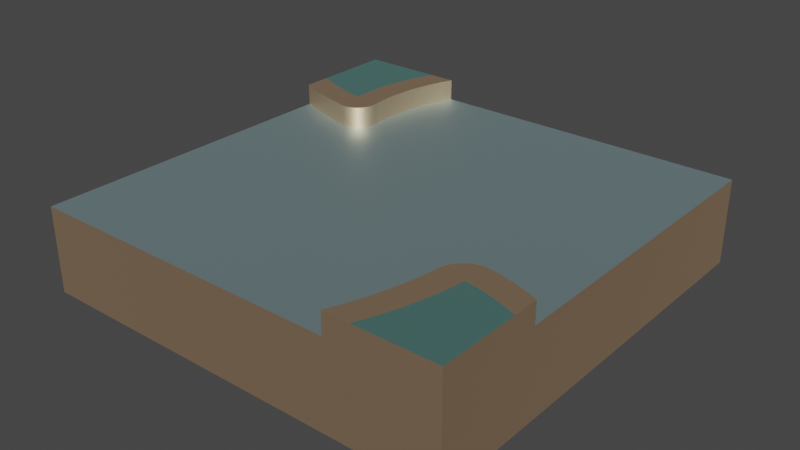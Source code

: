 # Source: twoPointWater.blend  (saved by Blender 2.80.75; exported with 4.5.12 LTS)
import bpy
from mathutils import Matrix  # noqa: F401  (used for matrix-valued properties, if any)

bpy.ops.wm.read_factory_settings(use_empty=True)
scene = bpy.context.scene
scene.name = 'Scene'

# ---- collections
col_collection = bpy.data.collections.new('Collection'); scene.collection.children.link(col_collection)

# ---- materials (node trees are filled in below, after node groups)
mat_naturekit_wood = bpy.data.materials.new('natureKit-wood')
mat_naturekit_wood.use_transparent_shadow = False
mat_naturekit_wood.diffuse_color = (1.0, 0.6824, 0.4353, 1.0)
mat_naturekit_wood.roughness = 0.5528
mat_naturekit_wood.specular_intensity = 1.0
mat_naturekit_wood.metallic = 1.0
mat_naturekit_water = bpy.data.materials.new('natureKit-water')
mat_naturekit_water.use_transparent_shadow = False
mat_naturekit_water.diffuse_color = (0.6912, 0.9579, 1.0, 1.0)
mat_naturekit_water.roughness = 0.5528
mat_naturekit_water.specular_intensity = 1.0
mat_naturekit_water.metallic = 1.0
mat_naturekit_leavesgreen = bpy.data.materials.new('natureKit-leavesGreen')
mat_naturekit_leavesgreen.use_transparent_shadow = False
mat_naturekit_leavesgreen.diffuse_color = (0.3529, 0.7686, 0.7137, 1.0)
mat_naturekit_leavesgreen.roughness = 0.5528
mat_naturekit_leavesgreen.specular_intensity = 1.0
mat_naturekit_leavesgreen.metallic = 1.0

# ---- material node trees
mat_naturekit_wood.use_nodes = True; mat_naturekit_wood.node_tree.nodes.clear()
_N = mat_naturekit_wood.node_tree.nodes; _L = mat_naturekit_wood.node_tree.links
n0 = _N.new('ShaderNodeOutputMaterial'); n0.name = 'Material Output'; n0.location = (300, 300)
n1 = _N.new('ShaderNodeBsdfPrincipled'); n1.name = 'Principled BSDF'; n1.location = (10, 300)
n1.distribution = 'GGX'
n1.subsurface_method = 'BURLEY'
n1.inputs[0].default_value = (1.0, 0.6824, 0.4353, 1.0)
n1.inputs[1].default_value = 1.0
n1.inputs[2].default_value = 0.5528
n1.inputs[3].default_value = 1.45
n1.inputs[13].default_value = 2.0
n1.inputs[27].default_value = (0.0, 0.0, 0.0, 1.0)
n1.inputs[28].default_value = 1.0
n2 = _N.new('ShaderNodeNormalMap'); n2.name = 'Normal Map'; n2.location = (-300, -300)
n2.label = 'Normal/Map'
n2.inputs[0].default_value = 0.14
_L.new(n1.outputs[0], n0.inputs[0])
_L.new(n2.outputs[0], n1.inputs[5])
n0.is_active_output = True
mat_naturekit_water.use_nodes = True; mat_naturekit_water.node_tree.nodes.clear()
_N = mat_naturekit_water.node_tree.nodes; _L = mat_naturekit_water.node_tree.links
n0 = _N.new('ShaderNodeOutputMaterial'); n0.name = 'Material Output'; n0.location = (300, 300)
n1 = _N.new('ShaderNodeBsdfPrincipled'); n1.name = 'Principled BSDF'; n1.location = (10, 300)
n1.distribution = 'GGX'
n1.subsurface_method = 'BURLEY'
n1.inputs[0].default_value = (0.6912, 0.9579, 1.0, 1.0)
n1.inputs[1].default_value = 1.0
n1.inputs[2].default_value = 0.5528
n1.inputs[3].default_value = 1.45
n1.inputs[13].default_value = 2.0
n1.inputs[27].default_value = (0.0, 0.0, 0.0, 1.0)
n1.inputs[28].default_value = 1.0
n2 = _N.new('ShaderNodeNormalMap'); n2.name = 'Normal Map'; n2.location = (-300, -300)
n2.label = 'Normal/Map'
n2.inputs[0].default_value = 0.14
_L.new(n1.outputs[0], n0.inputs[0])
_L.new(n2.outputs[0], n1.inputs[5])
n0.is_active_output = True
mat_naturekit_leavesgreen.use_nodes = True; mat_naturekit_leavesgreen.node_tree.nodes.clear()
_N = mat_naturekit_leavesgreen.node_tree.nodes; _L = mat_naturekit_leavesgreen.node_tree.links
n0 = _N.new('ShaderNodeOutputMaterial'); n0.name = 'Material Output'; n0.location = (300, 300)
n1 = _N.new('ShaderNodeBsdfPrincipled'); n1.name = 'Principled BSDF'; n1.location = (10, 300)
n1.distribution = 'GGX'
n1.subsurface_method = 'BURLEY'
n1.inputs[0].default_value = (0.3529, 0.7686, 0.7137, 1.0)
n1.inputs[1].default_value = 1.0
n1.inputs[2].default_value = 0.5528
n1.inputs[3].default_value = 1.45
n1.inputs[13].default_value = 2.0
n1.inputs[27].default_value = (0.0, 0.0, 0.0, 1.0)
n1.inputs[28].default_value = 1.0
n2 = _N.new('ShaderNodeNormalMap'); n2.name = 'Normal Map'; n2.location = (-300, -300)
n2.label = 'Normal/Map'
n2.inputs[0].default_value = 0.14
_L.new(n1.outputs[0], n0.inputs[0])
_L.new(n2.outputs[0], n1.inputs[5])
n0.is_active_output = True

# ---- world
world_world = bpy.data.worlds.new('World'); scene.world = world_world
world_world.use_nodes = True; world_world.node_tree.nodes.clear()
_N = world_world.node_tree.nodes; _L = world_world.node_tree.links
n0 = _N.new('ShaderNodeOutputWorld'); n0.name = 'World Output'; n0.location = (300, 300)
n1 = _N.new('ShaderNodeBackground'); n1.name = 'Background'; n1.location = (10, 300)
n1.inputs[0].default_value = (0.05088, 0.05088, 0.05088, 1.0)
_L.new(n1.outputs[0], n0.inputs[0])
n0.is_active_output = True
world_world.color = (0.05088, 0.05088, 0.05088)
world_world.use_sun_shadow = False
world_world.sun_shadow_jitter_overblur = 0.0

# ---- meshes
me_mesh = bpy.data.meshes.new('Mesh')
me_mesh.from_pydata([(-2.892, 2.0, 1.641), (-2.892, 2.0, 1.641), (-2.88, 2.0, 1.719), (-2.88, 2.0, 1.719), (-2.856, 2.0, 1.794), (-2.856, 2.0, 1.794), (-2.821, 2.0, 1.865), (-2.821, 2.0, 1.865), (-2.513, 2.0, 2.097), (-2.587, 2.0, 2.071), (-2.513, 2.0, 2.097), (-2.587, 2.0, 2.071), (-2.88, 2.0, 1.719), (-2.88, 2.0, 1.719), (-2.856, 2.0, 1.794), (-2.856, 2.0, 1.794), (-2.587, 2.0, 2.071), (-2.657, 2.0, 2.034), (-2.587, 2.0, 2.071), (-2.657, 2.0, 2.034), (-7.87, 2.5, 2.533), (-7.87, 2.0, 2.533), (-7.874, 2.5, 2.607), (-7.874, 2.0, 2.607), (-1.68, 2.0, 7.302), (-1.617, 2.0, 7.253), (-1.68, 2.5, 7.302), (-1.617, 2.5, 7.253), (-7.227, 2.0, 8.266), (-7.227, 2.0, 8.266), (-7.176, 2.0, 8.324), (-7.176, 2.0, 8.324), (-1.617, 2.0, 7.253), (-1.548, 2.0, 7.213), (-1.617, 2.5, 7.253), (-1.548, 2.5, 7.213), (-9.522, 2.0, 7.694), (-9.026, 2.0, 7.855), (-9.522, 2.0, 7.694), (-9.026, 2.0, 7.855), (-1.269, 2.0, 2.138), (-1.603, 2.0, 2.103), (-1.269, 2.0, 2.138), (-1.603, 2.0, 2.103), (-1.603, 2.0, 2.103), (-1.939, 2.0, 2.092), (-1.603, 2.0, 2.103), (-1.939, 2.0, 2.092), (-7.956, 2.5, 2.813), (-7.956, 2.0, 2.813), (-8.005, 2.5, 2.87), (-8.005, 2.0, 2.87), (-1.787, 2.0, 7.421), (-1.787, 2.5, 7.421), (-1.829, 2.0, 7.489), (-1.829, 2.5, 7.489), (-1.548, 2.0, 7.213), (-1.474, 2.0, 7.181), (-1.548, 2.5, 7.213), (-1.474, 2.5, 7.181), (-7.286, 2.0, 8.216), (-7.227, 2.0, 8.266), (-7.286, 2.0, 8.216), (-7.227, 2.0, 8.266), (-8.005, 2.0, 2.87), (-8.061, 2.0, 2.918), (-8.005, 2.5, 2.87), (-8.061, 2.5, 2.918), (-1.397, 2.0, 7.159), (-1.318, 2.0, 7.146), (-1.397, 2.5, 7.159), (-1.318, 2.5, 7.146), (-8.517, 2.0, 7.981), (-7.997, 2.0, 8.071), (-8.517, 2.0, 7.981), (-7.997, 2.0, 8.071), (-7.874, 2.5, 2.607), (-7.874, 2.0, 2.607), (-7.89, 2.5, 2.68), (-7.89, 2.0, 2.68), (-8.415, 2.0, 2.999), (-8.415, 2.5, 2.999), (-8.341, 2.0, 3.006), (-8.341, 2.5, 3.006), (-8.125, 2.0, 2.957), (-8.194, 2.0, 2.985), (-8.125, 2.5, 2.957), (-8.194, 2.5, 2.985), (-1.829, 2.0, 7.489), (-1.829, 2.5, 7.489), (-1.862, 2.0, 7.563), (-1.862, 2.5, 7.563), (-1.738, 2.0, 7.358), (-1.738, 2.5, 7.358), (-1.787, 2.0, 7.421), (-1.787, 2.5, 7.421), (-1.474, 2.0, 7.181), (-1.397, 2.0, 7.159), (-1.474, 2.5, 7.181), (-1.397, 2.5, 7.159), (-7.101, 2.0, 8.46), (-7.101, 2.0, 8.46), (-7.079, 2.0, 8.534), (-7.079, 2.0, 8.534), (-0.9399, 2.0, 7.195), (-0.6171, 2.0, 7.275), (-0.9399, 2.5, 7.195), (-0.6171, 2.5, 7.275), (-7.89, 2.5, 2.68), (-7.89, 2.0, 2.68), (-7.918, 2.5, 2.749), (-7.918, 2.0, 2.749), (-0.9399, 2.0, 2.195), (-1.269, 2.0, 2.138), (-0.9399, 2.0, 2.195), (-1.269, 2.0, 2.138), (-7.918, 2.5, 2.749), (-7.918, 2.0, 2.749), (-7.956, 2.5, 2.813), (-7.956, 2.0, 2.813), (-7.352, 2.0, 8.176), (-7.286, 2.0, 8.216), (-7.352, 2.0, 8.176), (-7.286, 2.0, 8.216), (-7.574, 2.0, 8.115), (-7.497, 2.0, 8.124), (-7.574, 2.0, 8.115), (-7.497, 2.0, 8.124), (-1.939, 2.0, 2.092), (-2.276, 2.0, 2.103), (-1.939, 2.0, 2.092), (-2.276, 2.0, 2.103), (-7.133, 2.0, 8.389), (-7.133, 2.0, 8.389), (-7.101, 2.0, 8.46), (-7.101, 2.0, 8.46), (-8.266, 2.0, 3.001), (-8.341, 2.0, 3.006), (-8.266, 2.5, 3.001), (-8.341, 2.5, 3.006), (-8.517, 2.0, 2.981), (-9.026, 2.0, 2.855), (-8.517, 2.5, 2.981), (-9.026, 2.5, 2.855), (-0.6171, 2.0, 7.275), (-0.3031, 2.0, 7.377), (-0.6171, 2.5, 7.275), (-0.3031, 2.5, 7.377), (-1.738, 2.0, 7.358), (-1.68, 2.0, 7.302), (-1.738, 2.5, 7.358), (-1.68, 2.5, 7.302), (-0.3031, 2.0, 2.377), (-0.6171, 2.0, 2.275), (-0.3031, 2.0, 2.377), (-0.6171, 2.0, 2.275), (-7.423, 2.0, 8.145), (-7.352, 2.0, 8.176), (-7.423, 2.0, 8.145), (-7.352, 2.0, 8.176), (-9.026, 2.0, 7.855), (-8.517, 2.0, 7.981), (-9.026, 2.0, 7.855), (-8.517, 2.0, 7.981), (-0.6171, 2.0, 2.275), (-0.9399, 2.0, 2.195), (-0.6171, 2.0, 2.275), (-0.9399, 2.0, 2.195), (-7.176, 2.0, 8.324), (-7.176, 2.0, 8.324), (-7.133, 2.0, 8.389), (-7.133, 2.0, 8.389), (-7.497, 2.0, 8.124), (-7.423, 2.0, 8.145), (-7.497, 2.0, 8.124), (-7.423, 2.0, 8.145), (-7.068, 2.0, 8.611), (-7.068, 2.0, 8.611), (-7.069, 2.0, 8.688), (-7.069, 2.0, 8.688), (-7.069, 2.0, 8.688), (-7.069, 2.0, 8.688), (-7.08, 2.0, 8.765), (-7.08, 2.0, 8.765), (-7.997, 2.0, 8.071), (-7.574, 2.0, 8.115), (-7.997, 2.0, 8.071), (-7.574, 2.0, 8.115), (-8.194, 2.0, 2.985), (-8.266, 2.0, 3.001), (-8.194, 2.5, 2.985), (-8.266, 2.5, 3.001), (-1.862, 2.0, 7.563), (-1.862, 2.5, 7.563), (-1.886, 2.0, 7.639), (-1.886, 2.5, 7.639), (-2.278, 2.0, 2.103), (-2.37, 2.0, 2.113), (-2.278, 2.0, 2.103), (-2.37, 2.0, 2.113), (-2.276, 2.0, 2.103), (-2.276, 2.0, 2.103), (-1.886, 2.0, 7.639), (-1.886, 2.5, 7.639), (-1.9, 2.0, 7.718), (-1.9, 2.5, 7.718), (-9.026, 2.0, 2.855), (-9.522, 2.0, 2.694), (-9.026, 2.5, 2.855), (-9.522, 2.5, 2.694), (-1.238, 2.0, 7.143), (-1.238, 2.5, 7.143), (-1.318, 2.0, 7.146), (-1.318, 2.5, 7.146), (-8.061, 2.0, 2.918), (-8.125, 2.0, 2.957), (-8.061, 2.5, 2.918), (-8.125, 2.5, 2.957), (-7.878, 2.5, 2.459), (-7.878, 2.0, 2.459), (-7.87, 2.5, 2.533), (-7.87, 2.0, 2.533), (-7.079, 2.0, 8.534), (-7.079, 2.0, 8.534), (-7.068, 2.0, 8.611), (-7.068, 2.0, 8.611), (-10.0, 0.0, 6.208e-12), (-10.0, 2.5, 6.208e-12), (-10.0, 0.0, 10.0), (-10.0, 2.0, 2.5), (-10.0, 2.5, 1.875), (-10.0, 2.0, 7.5), (-10.0, 2.0, 7.5), (-10.0, 2.0, 8.125), (-10.0, 2.0, 10.0), (-10.0, 2.5, 2.5), (-7.862, 2.5, 1.269), (-7.862, 2.0, 1.269), (-7.897, 2.5, 1.603), (-7.897, 2.0, 1.603), (-2.435, 2.0, 2.111), (-2.513, 2.0, 2.097), (-2.435, 2.0, 2.111), (-2.513, 2.0, 2.097), (-2.37, 2.0, 2.113), (-2.435, 2.0, 2.111), (-2.37, 2.0, 2.113), (-2.435, 2.0, 2.111), (-2.725, 2.0, 0.6171), (-2.725, 2.0, 0.6171), (-2.805, 2.0, 0.9399), (-2.805, 2.0, 0.9399), (-2.821, 2.0, 1.865), (-2.821, 2.0, 1.865), (-2.775, 2.0, 1.929), (-2.775, 2.0, 1.929), (-8.487, 2.5, 1.269), (-8.513, 2.5, 2.356), (-8.522, 2.5, 1.603), (-8.522, 2.5, 2.276), (-8.533, 2.5, 1.939), (-8.517, 2.5, 2.981), (-8.43, 2.5, 0.9399), (-8.415, 2.5, 2.999), (-8.35, 2.5, 0.6171), (-8.341, 2.5, 3.006), (-8.266, 2.5, 3.001), (-8.248, 2.5, 0.3031), (-8.194, 2.5, 2.985), (-8.125, 2.5, 0.0), (-8.125, 2.5, 2.957), (-8.061, 2.5, 2.918), (-8.005, 2.5, 2.87), (-7.956, 2.5, 2.813), (-7.918, 2.5, 2.749), (-7.908, 2.5, 1.939), (-7.897, 2.5, 1.603), (-7.862, 2.5, 1.269), (-7.805, 2.5, 0.9399), (-7.725, 2.5, 0.6171), (-7.623, 2.5, 0.3031), (-7.5, 2.5, 0.0), (-7.897, 2.5, 2.276), (-7.89, 2.5, 2.68), (-7.878, 2.5, 2.459), (-7.874, 2.5, 2.607), (-7.87, 2.5, 2.533), (-8.517, 2.5, 2.356), (-9.026, 2.5, 2.855), (-9.026, 2.5, 2.23), (-9.522, 2.5, 2.694), (-9.522, 2.5, 2.069), (-10.0, 2.5, 2.5), (-10.0, 2.5, 1.875), (-8.415, 2.0, 2.999), (-8.517, 2.0, 2.981), (-8.415, 2.5, 2.999), (-8.517, 2.5, 2.981), (-2.306, 2.0, 9.522), (-2.306, 2.5, 9.522), (-2.5, 2.0, 10.0), (-2.5, 2.5, 10.0), (-2.893, 2.0, 1.562), (-2.893, 2.0, 1.562), (-2.892, 2.0, 1.641), (-2.892, 2.0, 1.641), (-2.623, 2.0, 0.3031), (-2.623, 2.0, 0.3031), (-2.725, 2.0, 0.6171), (-2.725, 2.0, 0.6171), (-7.908, 2.5, 1.939), (-7.908, 2.0, 1.939), (-7.897, 2.5, 2.276), (-7.897, 2.0, 2.276), (-10.0, 0.0, 6.208e-12), (-6.209e-12, 0.0, 0.0), (-10.0, 2.5, 6.208e-12), (-7.5, 2.0, 0.0), (-7.5, 2.5, 0.0), (-8.125, 2.5, 0.0), (-2.5, 2.0, 0.0), (-6.209e-12, 2.0, 0.0), (-2.5, 2.0, 0.0), (-1.875, 2.0, -4.411e-06), (-2.5, 2.0, 0.0), (-2.5, 2.0, -4.411e-06), (-2.623, 2.0, 0.3031), (-2.623, 2.0, 0.3031), (-9.522, 2.0, 2.694), (-10.0, 2.0, 2.5), (-9.522, 2.5, 2.694), (-10.0, 2.5, 2.5), (-7.725, 2.5, 0.6171), (-7.725, 2.0, 0.6171), (-7.805, 2.5, 0.9399), (-7.805, 2.0, 0.9399), (-7.805, 2.5, 0.9399), (-7.805, 2.0, 0.9399), (-7.862, 2.5, 1.269), (-7.862, 2.0, 1.269), (-2.145, 2.0, 9.026), (-2.145, 2.5, 9.026), (-2.306, 2.0, 9.522), (-2.306, 2.5, 9.522), (-1.9, 2.0, 7.718), (-1.9, 2.5, 7.718), (-1.929, 2.0, 7.997), (-1.929, 2.5, 7.997), (0.0, 0.0, 10.0), (-10.0, 0.0, 10.0), (0.0, 2.5, 10.0), (-2.5, 2.0, 10.0), (-2.5, 2.5, 10.0), (-1.875, 2.5, 10.0), (-7.5, 2.0, 10.0), (-10.0, 2.0, 10.0), (-7.5, 2.0, 10.0), (-8.125, 2.0, 10.0), (-1.552e-12, 2.5, 7.5), (-1.552e-12, 2.0, 7.5), (-1.164e-12, 2.5, 8.125), (0.0, 0.0, 10.0), (-4.657e-12, 2.0, 2.5), (-6.209e-12, 0.0, 0.0), (-5.045e-12, 2.0, 1.875), (-6.209e-12, 2.0, -4.411e-06), (-4.657e-12, 2.0, 2.5), (0.0, 2.5, 10.0), (0.0, 0.0, 10.0), (-6.209e-12, 0.0, 0.0), (-10.0, 0.0, 10.0), (-10.0, 0.0, 6.208e-12), (-7.145, 2.0, 9.026), (-7.145, 2.0, 9.026), (-7.306, 2.0, 9.522), (-7.306, 2.0, 9.522), (-7.623, 2.5, 0.3031), (-7.623, 2.0, 0.3031), (-7.725, 2.5, 0.6171), (-7.725, 2.0, 0.6171), (-0.3031, 2.0, 7.377), (-1.552e-12, 2.0, 7.5), (-0.3031, 2.5, 7.377), (-1.552e-12, 2.5, 7.5), (-7.574, 2.0, 8.115), (-7.696, 2.0, 8.728), (-7.997, 2.0, 8.071), (-7.997, 2.0, 8.696), (-8.517, 2.0, 8.606), (-8.517, 2.0, 7.981), (-9.026, 2.0, 8.48), (-9.026, 2.0, 7.855), (-9.522, 2.0, 8.319), (-9.522, 2.0, 7.694), (-10.0, 2.0, 8.125), (-10.0, 2.0, 7.5), (-7.5, 2.0, 10.0), (-7.497, 2.0, 8.124), (-7.423, 2.0, 8.145), (-7.352, 2.0, 8.176), (-7.306, 2.0, 9.522), (-7.286, 2.0, 8.216), (-7.227, 2.0, 8.266), (-7.176, 2.0, 8.324), (-7.145, 2.0, 9.026), (-7.133, 2.0, 8.389), (-7.101, 2.0, 8.46), (-7.08, 2.0, 8.765), (-7.079, 2.0, 8.534), (-7.069, 2.0, 8.688), (-7.068, 2.0, 8.611), (-7.77, 2.0, 9.026), (-7.931, 2.0, 9.522), (-8.125, 2.0, 10.0), (-7.08, 2.0, 8.765), (-7.08, 2.0, 8.765), (-7.145, 2.0, 9.026), (-7.145, 2.0, 9.026), (-2.805, 2.0, 0.9399), (-2.805, 2.0, 0.9398), (-2.862, 2.0, 1.269), (-2.862, 2.0, 1.269), (-1.238, 2.0, 7.143), (-0.9399, 2.0, 7.195), (-1.238, 2.5, 7.143), (-0.9399, 2.5, 7.195), (-2.657, 2.0, 2.034), (-2.72, 2.0, 1.986), (-2.657, 2.0, 2.034), (-2.72, 2.0, 1.986), (-10.0, 2.0, 7.5), (-9.522, 2.0, 7.694), (-10.0, 2.0, 7.5), (-9.522, 2.0, 7.694), (-4.657e-12, 2.0, 2.5), (-0.3031, 2.0, 2.377), (-4.657e-12, 2.0, 2.5), (-0.3031, 2.0, 2.377), (-1.929, 2.0, 7.997), (-1.929, 2.5, 7.997), (-2.019, 2.0, 8.517), (-2.019, 2.5, 8.517), (-2.775, 2.0, 1.929), (-2.775, 2.0, 1.929), (-2.72, 2.0, 1.986), (-2.72, 2.0, 1.986), (-1.164e-12, 2.5, 8.125), (-0.3031, 2.5, 8.002), (-1.552e-12, 2.5, 7.5), (-0.3031, 2.5, 7.377), (-0.6171, 2.5, 7.9), (-0.6171, 2.5, 7.275), (-0.9399, 2.5, 7.82), (-0.9399, 2.5, 7.195), (-1.269, 2.5, 7.763), (-1.238, 2.5, 7.143), (-1.318, 2.5, 7.146), (-1.279, 2.5, 7.762), (-1.304, 2.5, 7.997), (-1.394, 2.5, 8.517), (-1.397, 2.5, 7.159), (-1.52, 2.5, 9.026), (-1.474, 2.5, 7.181), (-1.548, 2.5, 7.213), (-1.681, 2.5, 9.522), (-1.617, 2.5, 7.253), (-1.68, 2.5, 7.302), (-1.738, 2.5, 7.358), (-1.875, 2.5, 10.0), (-1.787, 2.5, 7.421), (-1.829, 2.5, 7.489), (-1.862, 2.5, 7.563), (-1.886, 2.5, 7.639), (-1.929, 2.5, 7.997), (-2.019, 2.5, 8.517), (-2.145, 2.5, 9.026), (-2.306, 2.5, 9.522), (-2.5, 2.5, 10.0), (-1.9, 2.5, 7.718), (-7.306, 2.0, 9.522), (-7.306, 2.0, 9.522), (-7.5, 2.0, 10.0), (-7.5, 2.0, 10.0), (-1.875, 2.0, 0.0), (-1.998, 2.0, 0.3031), (-2.5, 2.0, 0.0), (-2.1, 2.0, 0.6171), (-2.18, 2.0, 0.9399), (-2.237, 2.0, 1.269), (-2.259, 2.0, 1.478), (-2.276, 2.0, 2.103), (-2.278, 2.0, 2.103), (-2.37, 2.0, 2.113), (-2.435, 2.0, 2.111), (-2.513, 2.0, 2.097), (-2.623, 2.0, 0.3031), (-2.587, 2.0, 2.071), (-2.657, 2.0, 2.034), (-2.725, 2.0, 0.6171), (-2.72, 2.0, 1.986), (-2.775, 2.0, 1.929), (-2.805, 2.0, 0.9399), (-2.821, 2.0, 1.865), (-2.862, 2.0, 1.269), (-2.856, 2.0, 1.794), (-2.88, 2.0, 1.719), (-2.893, 2.0, 1.562), (-2.892, 2.0, 1.641), (-4.657e-12, 2.0, 2.5), (-0.3031, 2.0, 2.377), (-5.045e-12, 2.0, 1.875), (-0.3031, 2.0, 1.752), (-0.6171, 2.0, 2.275), (-0.6171, 2.0, 1.65), (-0.9399, 2.0, 2.195), (-0.9399, 2.0, 1.57), (-1.269, 2.0, 2.138), (-1.269, 2.0, 1.513), (-1.603, 2.0, 2.103), (-1.603, 2.0, 1.478), (-1.939, 2.0, 2.092), (-1.939, 2.0, 1.467), (-2.862, 2.0, 1.269), (-2.862, 2.0, 1.269), (-2.893, 2.0, 1.562), (-2.893, 2.0, 1.562), (-7.897, 2.5, 2.276), (-7.897, 2.0, 2.276), (-7.878, 2.5, 2.459), (-7.878, 2.0, 2.459), (-2.019, 2.0, 8.517), (-2.019, 2.5, 8.517), (-2.145, 2.0, 9.026), (-2.145, 2.5, 9.026), (-7.5, 2.5, 0.0), (-7.5, 2.0, 0.0), (-7.623, 2.5, 0.3031), (-7.623, 2.0, 0.3031), (-7.897, 2.5, 1.603), (-7.897, 2.0, 1.603), (-7.908, 2.5, 1.939), (-7.908, 2.0, 1.939), (-7.862, 2.0, 1.269), (-7.87, 2.0, 2.533), (-7.897, 2.0, 1.603), (-7.878, 2.0, 2.459), (-7.897, 2.0, 2.276), (-7.908, 2.0, 1.939), (-7.805, 2.0, 0.9399), (-7.997, 2.0, 8.071), (-7.725, 2.0, 0.6171), (-7.623, 2.0, 0.3031), (-7.574, 2.0, 8.115), (-7.5, 2.0, 0.0), (-7.497, 2.0, 8.124), (-7.423, 2.0, 8.145), (-7.352, 2.0, 8.176), (-7.286, 2.0, 8.216), (-7.227, 2.0, 8.266), (-7.176, 2.0, 8.324), (-7.133, 2.0, 8.389), (-7.101, 2.0, 8.46), (-7.079, 2.0, 8.534), (-7.068, 2.0, 8.611), (-2.893, 2.0, 1.562), (-2.862, 2.0, 1.269), (-2.805, 2.0, 0.9399), (-2.725, 2.0, 0.6171), (-2.623, 2.0, 0.3031), (-2.5, 2.0, 0.0), (-7.069, 2.0, 8.688), (-7.08, 2.0, 8.765), (-7.145, 2.0, 9.026), (-7.306, 2.0, 9.522), (-7.5, 2.0, 10.0), (-2.892, 2.0, 1.641), (-2.88, 2.0, 1.719), (-2.856, 2.0, 1.794), (-2.821, 2.0, 1.865), (-2.775, 2.0, 1.929), (-2.72, 2.0, 1.986), (-2.657, 2.0, 2.034), (-2.587, 2.0, 2.071), (-2.513, 2.0, 2.097), (-2.5, 2.0, 10.0), (-2.435, 2.0, 2.111), (-2.37, 2.0, 2.113), (-2.306, 2.0, 9.522), (-2.278, 2.0, 2.103), (-2.276, 2.0, 2.103), (-2.145, 2.0, 9.026), (-2.019, 2.0, 8.517), (-1.939, 2.0, 2.092), (-1.929, 2.0, 7.997), (-1.9, 2.0, 7.718), (-1.886, 2.0, 7.639), (-1.862, 2.0, 7.563), (-1.829, 2.0, 7.489), (-1.787, 2.0, 7.421), (-1.738, 2.0, 7.358), (-1.68, 2.0, 7.302), (-1.617, 2.0, 7.253), (-1.603, 2.0, 2.103), (-1.548, 2.0, 7.213), (-1.474, 2.0, 7.181), (-1.397, 2.0, 7.159), (-1.318, 2.0, 7.146), (-1.269, 2.0, 2.138), (-1.238, 2.0, 7.143), (-0.9399, 2.0, 2.195), (-0.9399, 2.0, 7.195), (-0.6171, 2.0, 2.275), (-0.6171, 2.0, 7.275), (-0.3031, 2.0, 2.377), (-0.3031, 2.0, 7.377), (-4.657e-12, 2.0, 2.5), (-1.552e-12, 2.0, 7.5), (-7.874, 2.0, 2.607), (-7.89, 2.0, 2.68), (-7.918, 2.0, 2.749), (-7.956, 2.0, 2.813), (-8.005, 2.0, 2.87), (-8.517, 2.0, 7.981), (-8.061, 2.0, 2.918), (-8.125, 2.0, 2.957), (-8.194, 2.0, 2.985), (-8.266, 2.0, 3.001), (-8.341, 2.0, 3.006), (-8.415, 2.0, 2.999), (-8.517, 2.0, 2.981), (-9.026, 2.0, 7.855), (-9.026, 2.0, 2.855), (-9.522, 2.0, 7.694), (-9.522, 2.0, 2.694), (-10.0, 2.0, 7.5), (-10.0, 2.0, 2.5), (-10.0, 2.0, 10.0), (-10.0, 2.5, 6.208e-12), (-6.209e-12, 2.0, 0.0), (0.0, 2.5, 10.0)], [], [(0, 2, 1), (3, 1, 2), (4, 6, 5), (7, 5, 6), (8, 10, 9), (11, 9, 10), (12, 14, 13), (15, 13, 14), (16, 18, 17), (19, 17, 18), (20, 22, 21), (23, 21, 22), (24, 26, 25), (27, 25, 26), (28, 30, 29), (31, 29, 30), (32, 34, 33), (35, 33, 34), (36, 38, 37), (39, 37, 38), (40, 42, 41), (43, 41, 42), (44, 46, 45), (47, 45, 46), (48, 50, 49), (51, 49, 50), (52, 54, 53), (55, 53, 54), (56, 58, 57), (59, 57, 58), (60, 62, 61), (63, 61, 62), (64, 66, 65), (67, 65, 66), (68, 70, 69), (71, 69, 70), (72, 74, 73), (75, 73, 74), (76, 78, 77), (79, 77, 78), (80, 82, 81), (83, 81, 82), (84, 86, 85), (87, 85, 86), (88, 90, 89), (91, 89, 90), (92, 94, 93), (95, 93, 94), (96, 98, 97), (99, 97, 98), (100, 102, 101), (103, 101, 102), (104, 106, 105), (107, 105, 106), (108, 110, 109), (111, 109, 110), (112, 114, 113), (115, 113, 114), (116, 118, 117), (119, 117, 118), (120, 122, 121), (123, 121, 122), (124, 126, 125), (127, 125, 126), (128, 130, 129), (131, 129, 130), (132, 134, 133), (135, 133, 134), (136, 138, 137), (139, 137, 138), (140, 142, 141), (143, 141, 142), (144, 146, 145), (147, 145, 146), (148, 150, 149), (151, 149, 150), (152, 154, 153), (155, 153, 154), (156, 158, 157), (159, 157, 158), (160, 162, 161), (163, 161, 162), (164, 166, 165), (167, 165, 166), (168, 170, 169), (171, 169, 170), (172, 174, 173), (175, 173, 174), (176, 178, 177), (179, 177, 178), (180, 182, 181), (183, 181, 182), (184, 186, 185), (187, 185, 186), (188, 190, 189), (191, 189, 190), (192, 194, 193), (195, 193, 194), (196, 198, 197), (199, 197, 198), (198, 196, 200), (201, 200, 196), (202, 204, 203), (205, 203, 204), (206, 208, 207), (209, 207, 208), (210, 212, 211), (213, 211, 212), (214, 216, 215), (217, 215, 216), (218, 220, 219), (221, 219, 220), (222, 224, 223), (225, 223, 224), (226, 228, 227), (229, 227, 228), (230, 227, 229), (231, 229, 228), (232, 231, 228), (233, 232, 228), (234, 233, 228), (229, 235, 230), (236, 238, 237), (239, 237, 238), (240, 242, 241), (243, 241, 242), (244, 246, 245), (247, 245, 246), (248, 250, 249), (251, 249, 250), (252, 254, 253), (255, 253, 254), (256, 258, 257), (259, 257, 258), (260, 259, 258), (257, 261, 256), (256, 261, 262), (261, 263, 262), (262, 263, 264), (263, 265, 264), (265, 266, 264), (264, 266, 267), (266, 268, 267), (267, 268, 269), (268, 270, 269), (270, 271, 269), (271, 272, 269), (272, 273, 269), (273, 274, 269), (274, 275, 269), (275, 276, 269), (276, 277, 269), (277, 278, 269), (278, 279, 269), (279, 280, 269), (281, 269, 280), (275, 274, 282), (274, 283, 282), (282, 283, 284), (283, 285, 284), (286, 284, 285), (287, 261, 257), (288, 261, 287), (289, 288, 287), (290, 288, 289), (291, 290, 289), (292, 290, 291), (293, 292, 291), (294, 296, 295), (297, 295, 296), (298, 300, 299), (301, 299, 300), (302, 304, 303), (305, 303, 304), (306, 308, 307), (309, 307, 308), (310, 312, 311), (313, 311, 312), (314, 316, 315), (317, 315, 316), (318, 317, 316), (319, 318, 316), (317, 320, 315), (321, 315, 320), (322, 321, 320), (323, 321, 322), (324, 326, 325), (327, 325, 326), (328, 330, 329), (331, 329, 330), (332, 334, 333), (335, 333, 334), (336, 338, 337), (339, 337, 338), (340, 342, 341), (343, 341, 342), (344, 346, 345), (347, 345, 346), (348, 350, 349), (351, 349, 350), (352, 351, 350), (353, 352, 350), (351, 354, 349), (355, 349, 354), (356, 355, 354), (357, 355, 356), (358, 360, 359), (360, 361, 359), (359, 361, 362), (361, 363, 362), (362, 363, 364), (365, 364, 363), (366, 362, 364), (367, 361, 360), (368, 370, 369), (371, 369, 370), (372, 374, 373), (375, 373, 374), (376, 378, 377), (379, 377, 378), (380, 382, 381), (383, 381, 382), (384, 386, 385), (387, 385, 386), (388, 387, 386), (389, 388, 386), (390, 388, 389), (391, 390, 389), (392, 390, 391), (393, 392, 391), (394, 392, 393), (395, 394, 393), (385, 396, 384), (384, 396, 397), (397, 396, 398), (398, 396, 399), (396, 400, 399), (399, 400, 401), (401, 400, 402), (402, 400, 403), (400, 404, 403), (403, 404, 405), (405, 404, 406), (404, 407, 406), (406, 407, 408), (407, 409, 408), (410, 408, 409), (411, 396, 385), (412, 396, 411), (413, 396, 412), (414, 416, 415), (417, 415, 416), (418, 420, 419), (421, 419, 420), (422, 424, 423), (425, 423, 424), (426, 428, 427), (429, 427, 428), (430, 432, 431), (433, 431, 432), (434, 436, 435), (437, 435, 436), (438, 440, 439), (441, 439, 440), (442, 444, 443), (445, 443, 444), (446, 448, 447), (449, 447, 448), (450, 447, 449), (451, 450, 449), (452, 450, 451), (453, 452, 451), (454, 452, 453), (455, 454, 453), (456, 454, 455), (457, 454, 456), (458, 457, 456), (459, 458, 456), (460, 459, 456), (461, 459, 460), (462, 461, 460), (463, 461, 462), (464, 461, 463), (465, 464, 463), (466, 464, 465), (467, 464, 466), (468, 464, 467), (469, 468, 467), (470, 468, 469), (471, 468, 470), (472, 468, 471), (473, 468, 472), (474, 468, 473), (475, 468, 474), (476, 468, 475), (477, 468, 476), (478, 473, 472), (479, 481, 480), (482, 480, 481), (483, 485, 484), (486, 484, 485), (487, 486, 485), (488, 487, 485), (489, 488, 485), (490, 489, 485), (491, 490, 485), (492, 491, 485), (493, 492, 485), (494, 493, 485), (495, 494, 485), (496, 494, 495), (497, 496, 495), (498, 497, 495), (499, 497, 498), (500, 499, 498), (501, 500, 498), (502, 500, 501), (503, 502, 501), (504, 502, 503), (505, 504, 503), (506, 505, 503), (507, 505, 506), (508, 510, 509), (511, 509, 510), (512, 509, 511), (513, 512, 511), (514, 512, 513), (515, 514, 513), (516, 514, 515), (517, 516, 515), (518, 516, 517), (519, 518, 517), (520, 518, 519), (521, 520, 519), (490, 520, 521), (489, 490, 521), (522, 524, 523), (525, 523, 524), (526, 528, 527), (529, 527, 528), (530, 532, 531), (533, 531, 532), (534, 536, 535), (537, 535, 536), (538, 540, 539), (541, 539, 540), (542, 544, 543), (545, 543, 544), (546, 545, 544), (547, 546, 544), (542, 543, 548), (543, 549, 548), (548, 549, 550), (550, 549, 551), (549, 552, 551), (551, 552, 553), (552, 554, 553), (554, 555, 553), (555, 556, 553), (556, 557, 553), (557, 558, 553), (558, 559, 553), (559, 560, 553), (560, 561, 553), (561, 562, 553), (562, 563, 553), (563, 564, 553), (564, 565, 553), (565, 566, 553), (566, 567, 553), (567, 568, 553), (569, 553, 568), (563, 570, 564), (570, 571, 564), (571, 572, 564), (572, 573, 564), (573, 574, 564), (564, 574, 575), (575, 574, 576), (576, 574, 577), (577, 574, 578), (578, 574, 579), (579, 574, 580), (580, 574, 581), (581, 574, 582), (582, 574, 583), (574, 584, 583), (583, 584, 585), (585, 584, 586), (584, 587, 586), (586, 587, 588), (588, 587, 589), (587, 590, 589), (590, 591, 589), (589, 591, 592), (591, 593, 592), (593, 594, 592), (594, 595, 592), (595, 596, 592), (596, 597, 592), (597, 598, 592), (598, 599, 592), (599, 600, 592), (600, 601, 592), (592, 601, 602), (601, 603, 602), (603, 604, 602), (604, 605, 602), (605, 606, 602), (602, 606, 607), (606, 608, 607), (607, 608, 609), (608, 610, 609), (609, 610, 611), (610, 612, 611), (611, 612, 613), (612, 614, 613), (613, 614, 615), (616, 615, 614), (617, 549, 543), (618, 549, 617), (619, 549, 618), (620, 549, 619), (621, 549, 620), (622, 549, 621), (623, 622, 621), (624, 622, 623), (625, 622, 624), (626, 622, 625), (627, 622, 626), (628, 622, 627), (629, 622, 628), (630, 622, 629), (631, 630, 629), (632, 630, 631), (633, 632, 631), (634, 632, 633), (635, 634, 633), (385, 387, 411), (412, 411, 387), (413, 412, 387), (388, 413, 387), (636, 413, 388), (390, 636, 388), (392, 636, 390), (394, 636, 392), (269, 637, 267), (264, 267, 637), (262, 264, 637), (256, 262, 637), (258, 256, 637), (260, 258, 637), (289, 260, 637), (291, 289, 637), (293, 291, 637), (260, 289, 259), (289, 287, 259), (257, 259, 287), (510, 638, 511), (483, 511, 638), (513, 511, 483), (515, 513, 483), (517, 515, 483), (519, 517, 483), (521, 519, 483), (484, 521, 483), (489, 521, 484), (486, 489, 484), (487, 489, 486), (488, 489, 487), (639, 446, 468), (447, 468, 446), (450, 468, 447), (452, 468, 450), (464, 468, 452), (461, 464, 452), (459, 461, 452), (458, 459, 452), (454, 458, 452), (457, 458, 454)])
me_mesh.polygons.foreach_set('use_smooth', [True] * 480)
me_mesh.polygons.foreach_set('material_index', [0, 0, 0, 0, 0, 0, 0, 0, 0, 0, 0, 0, 0, 0, 0, 0, 0, 0, 0, 0, 0, 0, 0, 0, 0, 0, 0, 0, 0, 0, 0, 0, 0, 0, 0, 0, 0, 0, 0, 0, 0, 0, 0, 0, 0, 0, 0, 0, 0, 0, 0, 0, 0, 0, 0, 0, 0, 0, 0, 0, 0, 0, 0, 0, 0, 0, 0, 0, 0, 0, 0, 0, 0, 0, 0, 0, 0, 0, 0, 0, 0, 0, 0, 0, 0, 0, 0, 0, 0, 0, 0, 0, 0, 0, 0, 0, 0, 0, 0, 0, 0, 0, 0, 0, 0, 0, 0, 0, 0, 0, 0, 0, 0, 0, 0, 0, 0, 0, 0, 0, 0, 0, 0, 0, 0, 0, 0, 0, 0, 0, 0, 0, 0, 0, 0, 0, 0, 0, 0, 0, 0, 0, 0, 0, 0, 0, 0, 0, 0, 0, 0, 0, 0, 0, 0, 0, 0, 0, 0, 0, 0, 0, 0, 0, 0, 0, 0, 0, 0, 0, 0, 0, 0, 0, 0, 0, 0, 0, 0, 0, 0, 0, 0, 0, 0, 1, 0, 0, 0, 0, 0, 0, 0, 0, 0, 0, 0, 0, 0, 0, 0, 0, 0, 0, 0, 1, 0, 0, 0, 0, 0, 0, 0, 0, 0, 0, 0, 0, 0, 0, 0, 0, 1, 1, 1, 1, 1, 1, 1, 1, 1, 1, 1, 1, 1, 1, 1, 1, 1, 1, 1, 1, 1, 1, 1, 1, 1, 1, 1, 1, 0, 0, 0, 0, 0, 0, 0, 0, 0, 0, 0, 0, 0, 0, 0, 0, 0, 0, 0, 0, 0, 0, 0, 0, 0, 0, 0, 0, 0, 0, 0, 0, 0, 0, 0, 0, 0, 0, 0, 0, 0, 0, 0, 0, 0, 0, 0, 0, 0, 1, 1, 1, 1, 1, 1, 1, 1, 1, 1, 1, 1, 1, 1, 1, 1, 1, 1, 1, 1, 1, 1, 1, 1, 1, 1, 1, 1, 1, 1, 1, 1, 1, 1, 1, 1, 1, 0, 0, 0, 0, 0, 0, 0, 0, 0, 0, 1, 1, 1, 1, 1, 1, 1, 1, 1, 1, 1, 1, 1, 1, 1, 1, 1, 1, 1, 1, 1, 1, 1, 1, 1, 1, 1, 1, 1, 1, 1, 1, 1, 1, 1, 1, 1, 1, 1, 1, 1, 1, 1, 1, 1, 1, 1, 1, 1, 1, 1, 1, 1, 1, 1, 1, 1, 1, 1, 1, 1, 1, 1, 1, 1, 1, 1, 1, 1, 1, 1, 1, 1, 1, 1, 1, 1, 1, 1, 1, 1, 1, 1, 1, 1, 1, 1, 1, 1, 1, 1, 1, 1, 1, 1, 1, 1, 1, 1, 1, 2, 2, 2, 2, 2, 2, 2, 2, 2, 2, 2, 2, 1, 1, 1, 1, 1, 1, 1, 1, 1, 1, 1, 1, 2, 2, 2, 2, 2, 2, 2, 2, 2, 2])
_uv = me_mesh.uv_layers.new(name='map1')
_uv.uv.foreach_set('vector', [4.621, 7.874, 4.932, 7.874, 4.621, 9.843, 4.932, 9.843, 4.621, 9.843, 4.932, 7.874, 1.29, 7.874, 1.601, 7.874, 1.29, 9.843, 1.601, 9.843, 1.29, 9.843, 1.601, 7.874, -6.611, 7.874, -6.611, 9.843, -6.922, 7.874, -6.922, 9.843, -6.922, 7.874, -6.611, 9.843, 2.993, 7.874, 3.304, 7.874, 2.993, 9.843, 3.304, 9.843, 2.993, 9.843, 3.304, 7.874, -5.143, 7.874, -5.143, 9.843, -5.454, 7.874, -5.454, 9.843, -5.454, 7.874, -5.143, 9.843, -11.74, 9.843, -12.03, 9.843, -11.74, 7.874, -12.03, 7.874, -11.74, 7.874, -12.03, 9.843, 22.72, 7.874, 22.72, 9.843, 22.41, 7.874, 22.41, 9.843, 22.41, 7.874, 22.72, 9.843, -5.575, 9.843, -5.88, 9.843, -5.575, 7.874, -5.88, 7.874, -5.575, 7.874, -5.88, 9.843, 19.92, 7.874, 19.92, 9.843, 19.6, 7.874, 19.6, 9.843, 19.6, 7.874, 19.92, 9.843, 26.32, 7.874, 26.32, 9.843, 24.27, 7.874, 24.27, 9.843, 24.27, 7.874, 26.32, 9.843, -4.103, 7.874, -4.103, 9.843, -5.424, 7.874, -5.424, 9.843, -5.424, 7.874, -4.103, 9.843, -6.023, 7.874, -6.023, 9.843, -7.348, 7.874, -7.348, 9.843, -7.348, 7.874, -6.023, 9.843, -28.69, 9.843, -28.98, 9.843, -28.69, 7.874, -28.98, 7.874, -28.69, 7.874, -28.98, 9.843, 28.62, 7.874, 28.93, 7.874, 28.62, 9.843, 28.93, 9.843, 28.62, 9.843, 28.93, 7.874, 16.81, 7.874, 16.81, 9.843, 16.49, 7.874, 16.49, 9.843, 16.49, 7.874, 16.81, 9.843, 1.017, 7.874, 1.017, 9.843, 0.7124, 7.874, 0.7124, 9.843, 0.7124, 7.874, 1.017, 9.843, -31.3, 7.874, -31.3, 9.843, -31.59, 7.874, -31.59, 9.843, -31.59, 7.874, -31.3, 9.843, 9.876, 7.874, 9.876, 9.843, 9.56, 7.874, 9.56, 9.843, 9.56, 7.874, 9.876, 9.843, 27.64, 7.874, 27.64, 9.843, 25.56, 7.874, 25.56, 9.843, 25.56, 7.874, 27.64, 9.843, -16.75, 9.843, -17.04, 9.843, -16.75, 7.874, -17.04, 7.874, -16.75, 7.874, -17.04, 9.843, -31.8, 7.874, -31.51, 7.874, -31.8, 9.843, -31.51, 9.843, -31.8, 9.843, -31.51, 7.874, -34.02, 7.874, -34.02, 9.843, -34.31, 7.874, -34.31, 9.843, -34.31, 7.874, -34.02, 9.843, 29.84, 7.874, 30.16, 7.874, 29.84, 9.843, 30.16, 9.843, 29.84, 9.843, 30.16, 7.874, 26.95, 7.874, 27.27, 7.874, 26.95, 9.843, 27.27, 9.843, 26.95, 9.843, 27.27, 7.874, 13.44, 7.874, 13.44, 9.843, 13.13, 7.874, 13.13, 9.843, 13.13, 7.874, 13.44, 9.843, -24.08, 9.843, -24.38, 9.843, -24.08, 7.874, -24.38, 7.874, -24.08, 7.874, -24.38, 9.843, -3.213, 7.874, -3.213, 9.843, -4.522, 7.874, -4.522, 9.843, -4.522, 7.874, -3.213, 9.843, -21.32, 9.843, -21.61, 9.843, -21.32, 7.874, -21.61, 7.874, -21.32, 7.874, -21.61, 9.843, -2.161, 7.874, -2.161, 9.843, -3.477, 7.874, -3.477, 9.843, -3.477, 7.874, -2.161, 9.843, -25.34, 9.843, -25.63, 9.843, -25.34, 7.874, -25.63, 7.874, -25.34, 7.874, -25.63, 9.843, 7.591, 7.874, 7.591, 9.843, 7.287, 7.874, 7.287, 9.843, 7.287, 7.874, 7.591, 9.843, 25.83, 7.874, 25.83, 9.843, 25.52, 7.874, 25.52, 9.843, 25.52, 7.874, 25.83, 9.843, -7.914, 7.874, -7.914, 9.843, -9.238, 7.874, -9.238, 9.843, -9.238, 7.874, -7.914, 9.843, -18.26, 9.843, -18.56, 9.843, -18.26, 7.874, -18.56, 7.874, -18.26, 7.874, -18.56, 9.843, -33.22, 7.874, -33.22, 9.843, -33.51, 7.874, -33.51, 9.843, -33.51, 7.874, -33.22, 9.843, -29.73, 7.874, -29.73, 9.843, -31.8, 7.874, -31.8, 9.843, -31.8, 7.874, -29.73, 9.843, -6.522, 7.874, -6.522, 9.843, -7.822, 7.874, -7.822, 9.843, -7.822, 7.874, -6.522, 9.843, 25.19, 7.874, 25.19, 9.843, 24.87, 7.874, 24.87, 9.843, 24.87, 7.874, 25.19, 9.843, 1.751, 7.874, 1.751, 9.843, 0.4514, 7.874, 0.4514, 9.843, 0.4514, 7.874, 1.751, 9.843, 14.01, 7.874, 14.01, 9.843, 13.7, 7.874, 13.7, 9.843, 13.7, 7.874, 14.01, 9.843, 27.07, 7.874, 27.07, 9.843, 25.0, 7.874, 25.0, 9.843, 25.0, 7.874, 27.07, 9.843, -0.2064, 7.874, -0.2064, 9.843, -1.516, 7.874, -1.516, 9.843, -1.516, 7.874, -0.2064, 9.843, -12.05, 9.843, -12.35, 9.843, -12.05, 7.874, -12.35, 7.874, -12.05, 7.874, -12.35, 9.843, 20.13, 7.874, 20.13, 9.843, 19.83, 7.874, 19.83, 9.843, 19.83, 7.874, 20.13, 9.843, -34.07, 9.843, -34.37, 9.843, -34.07, 7.874, -34.37, 7.874, -34.07, 7.874, -34.37, 9.843, -38.02, 9.843, -38.33, 9.843, -38.02, 7.874, -38.33, 7.874, -38.02, 7.874, -38.33, 9.843, 28.04, 7.874, 28.04, 9.843, 26.37, 7.874, 26.37, 9.843, 26.37, 7.874, 28.04, 9.843, -34.06, 7.874, -34.06, 9.843, -34.35, 7.874, -34.35, 9.843, -34.35, 7.874, -34.06, 9.843, 30.61, 7.874, 30.93, 7.874, 30.61, 9.843, 30.93, 9.843, 30.61, 9.843, 30.93, 7.874, -9.773, 7.874, -9.773, 9.843, -10.14, 7.874, -10.14, 9.843, -10.14, 7.874, -9.773, 9.843, -9.773, 9.843, -9.773, 7.874, -9.765, 9.843, -9.765, 7.874, -9.765, 9.843, -9.773, 7.874, 30.91, 7.874, 31.23, 7.874, 30.91, 9.843, 31.23, 9.843, 30.91, 9.843, 31.23, 7.874, -30.34, 7.874, -30.34, 9.843, -32.39, 7.874, -32.39, 9.843, -32.39, 7.874, -30.34, 9.843, 5.845, 7.874, 6.161, 7.874, 5.845, 9.843, 6.161, 9.843, 5.845, 9.843, 6.161, 7.874, -33.09, 7.874, -33.09, 9.843, -33.38, 7.874, -33.38, 9.843, -33.38, 7.874, -33.09, 9.843, -6.418, 9.843, -6.711, 9.843, -6.418, 7.874, -6.711, 7.874, -6.418, 7.874, -6.711, 9.843, -29.39, 9.843, -29.69, 9.843, -29.39, 7.874, -29.69, 7.874, -29.39, 7.874, -29.69, 9.843, -1.512e-23, 4.768e-27, 39.37, 4.768e-27, -1.512e-23, 9.843, 9.843, 7.874, -1.512e-23, 9.843, 39.37, 4.768e-27, 7.382, 9.843, -1.512e-23, 9.843, 9.843, 7.874, 29.53, 7.874, 9.843, 7.874, 39.37, 4.768e-27, 29.53, 9.843, 29.53, 7.874, 39.37, 4.768e-27, 31.99, 9.843, 29.53, 9.843, 39.37, 4.768e-27, 39.37, 9.843, 31.99, 9.843, 39.37, 4.768e-27, 9.843, 7.874, 9.843, 9.843, 7.382, 9.843, -8.163, 9.843, -9.484, 9.843, -8.163, 7.874, -9.484, 7.874, -8.163, 7.874, -9.484, 9.843, -7.92, 7.874, -7.92, 9.843, -8.231, 7.874, -8.231, 9.843, -8.231, 7.874, -7.92, 9.843, -9.09, 7.874, -9.09, 9.843, -9.348, 7.874, -9.348, 9.843, -9.348, 7.874, -9.09, 9.843, 4.935, 7.874, 6.244, 7.874, 4.935, 9.843, 6.244, 9.843, 4.935, 9.843, 6.244, 7.874, -0.4467, 7.874, -0.1358, 7.874, -0.4467, 9.843, -0.1358, 9.843, -0.4467, 9.843, -0.1358, 7.874, 33.41, 4.997, 33.55, 6.312, 33.52, 9.277, 33.55, 8.959, 33.52, 9.277, 33.55, 6.312, 33.6, 7.635, 33.55, 8.959, 33.55, 6.312, 33.52, 9.277, 33.53, 11.74, 33.41, 4.997, 33.41, 4.997, 33.53, 11.74, 33.19, 3.7, 33.53, 11.74, 33.13, 11.81, 33.19, 3.7, 33.19, 3.7, 33.13, 11.81, 32.87, 2.429, 33.13, 11.81, 32.84, 11.83, 32.87, 2.429, 32.84, 11.83, 32.55, 11.82, 32.87, 2.429, 32.87, 2.429, 32.55, 11.82, 32.47, 1.193, 32.55, 11.82, 32.26, 11.75, 32.47, 1.193, 32.47, 1.193, 32.26, 11.75, 31.99, 0.0, 32.26, 11.75, 31.99, 11.64, 31.99, 0.0, 31.99, 11.64, 31.74, 11.49, 31.99, 0.0, 31.74, 11.49, 31.51, 11.3, 31.99, 0.0, 31.51, 11.3, 31.32, 11.07, 31.99, 0.0, 31.32, 11.07, 31.17, 10.82, 31.99, 0.0, 31.17, 10.82, 31.14, 7.635, 31.99, 0.0, 31.14, 7.635, 31.09, 6.312, 31.99, 0.0, 31.09, 6.312, 30.95, 4.997, 31.99, 0.0, 30.95, 4.997, 30.73, 3.7, 31.99, 0.0, 30.73, 3.7, 30.41, 2.429, 31.99, 0.0, 30.41, 2.429, 30.01, 1.193, 31.99, 0.0, 29.53, 0.0, 31.99, 0.0, 30.01, 1.193, 31.14, 7.635, 31.17, 10.82, 31.09, 8.959, 31.17, 10.82, 31.06, 10.55, 31.09, 8.959, 31.09, 8.959, 31.06, 10.55, 31.01, 9.68, 31.06, 10.55, 31.0, 10.26, 31.01, 9.68, 30.98, 9.972, 31.01, 9.68, 31.0, 10.26, 33.53, 9.275, 33.53, 11.74, 33.52, 9.277, 35.54, 11.24, 33.53, 11.74, 33.53, 9.275, 35.54, 8.779, 35.54, 11.24, 33.53, 9.275, 37.49, 10.61, 35.54, 11.24, 35.54, 8.779, 37.49, 8.146, 37.49, 10.61, 35.54, 8.779, 39.37, 9.843, 37.49, 10.61, 37.49, 8.146, 39.37, 7.382, 39.37, 9.843, 37.49, 8.146, -30.61, 7.874, -30.61, 9.843, -31.02, 7.874, -31.02, 9.843, -31.02, 7.874, -30.61, 9.843, 38.15, 7.874, 40.18, 7.874, 38.15, 9.843, 40.18, 9.843, 38.15, 9.843, 40.18, 7.874, 6.136, 7.874, 6.447, 7.874, 6.136, 9.843, 6.447, 9.843, 6.136, 9.843, 6.447, 7.874, 4.32, 7.874, 5.619, 7.874, 4.32, 9.843, 5.619, 9.843, 4.32, 9.843, 5.619, 7.874, -6.56, 9.843, -7.885, 9.843, -6.56, 7.874, -7.885, 7.874, -6.56, 7.874, -7.885, 9.843, 39.37, -3.233e-24, 39.37, 9.843, 2.444e-11, 4.508e-36, 29.53, 7.874, 2.444e-11, 4.508e-36, 39.37, 9.843, 29.53, 9.843, 29.53, 7.874, 39.37, 9.843, 31.99, 9.843, 29.53, 9.843, 39.37, 9.843, 29.53, 7.874, 9.843, 7.874, 2.444e-11, 4.508e-36, 2.444e-11, 9.843, 2.444e-11, 4.508e-36, 9.843, 7.874, 9.843, 9.843, 2.444e-11, 9.843, 9.843, 7.874, 7.382, 9.843, 2.444e-11, 9.843, 9.843, 9.843, 3.702, 7.874, 4.99, 7.874, 3.702, 9.843, 4.99, 9.843, 3.702, 9.843, 4.99, 7.874, -30.75, 7.874, -30.75, 9.843, -32.78, 7.874, -32.78, 9.843, -32.78, 7.874, -30.75, 9.843, -9.664, 9.843, -10.97, 9.843, -9.664, 7.874, -10.97, 7.874, -9.664, 7.874, -10.97, 9.843, -8.923, 9.843, -10.24, 9.843, -8.923, 7.874, -10.24, 7.874, -8.923, 7.874, -10.24, 9.843, 36.41, 7.874, 38.46, 7.874, 36.41, 9.843, 38.46, 9.843, 36.41, 9.843, 38.46, 7.874, 31.0, 7.874, 32.1, 7.874, 31.0, 9.843, 32.1, 9.843, 31.0, 9.843, 32.1, 7.874, -1.691e-11, -1.706e-11, -1.691e-11, 9.843, -39.37, -1.706e-11, -9.843, 7.874, -39.37, -1.706e-11, -1.691e-11, 9.843, -9.843, 9.843, -9.843, 7.874, -1.691e-11, 9.843, -7.382, 9.843, -9.843, 9.843, -1.691e-11, 9.843, -9.843, 7.874, -29.53, 7.874, -39.37, -1.706e-11, -39.37, 9.843, -39.37, -1.706e-11, -29.53, 7.874, -29.53, 9.843, -39.37, 9.843, -29.53, 7.874, -31.99, 9.843, -39.37, 9.843, -29.53, 9.843, -29.53, 9.843, -31.99, 9.843, -29.53, 7.874, -31.99, 9.843, -39.37, 2.149e-39, -29.53, 7.874, -29.53, 7.874, -39.37, 2.149e-39, -9.843, 7.874, -39.37, 2.149e-39, 1.518e-23, 2.149e-39, -9.843, 7.874, -9.843, 7.874, 1.518e-23, 2.149e-39, -7.382, 9.843, 1.518e-23, 9.843, -7.382, 9.843, 1.518e-23, 2.149e-39, -9.843, 9.843, -9.843, 7.874, -7.382, 9.843, -39.37, 9.843, -39.37, 2.149e-39, -31.99, 9.843, 0.0, 39.37, -39.37, 39.37, -2.444e-11, 0.0, -39.37, 2.444e-11, -2.444e-11, 0.0, -39.37, 39.37, -42.48, 9.843, -44.53, 9.843, -42.48, 7.874, -44.53, 7.874, -42.48, 7.874, -44.53, 9.843, -10.39, 9.843, -11.69, 9.843, -10.39, 7.874, -11.69, 7.874, -10.39, 7.874, -11.69, 9.843, -9.818, 7.874, -9.818, 9.843, -11.11, 7.874, -11.11, 9.843, -11.11, 7.874, -9.818, 9.843, 29.82, 31.95, 31.48, 31.78, 30.3, 34.36, 31.48, 34.24, 30.3, 34.36, 31.48, 31.78, 33.53, 33.88, 31.48, 34.24, 31.48, 31.78, 33.53, 31.42, 33.53, 33.88, 31.48, 31.78, 35.54, 33.38, 33.53, 33.88, 33.53, 31.42, 35.54, 30.92, 35.54, 33.38, 33.53, 31.42, 37.49, 32.75, 35.54, 33.38, 35.54, 30.92, 37.49, 30.29, 37.49, 32.75, 35.54, 30.92, 39.37, 31.99, 37.49, 32.75, 37.49, 30.29, 39.37, 29.53, 39.37, 31.99, 37.49, 30.29, 30.3, 34.36, 29.53, 39.37, 29.82, 31.95, 29.82, 31.95, 29.53, 39.37, 29.52, 31.99, 29.52, 31.99, 29.53, 39.37, 29.22, 32.07, 29.22, 32.07, 29.53, 39.37, 28.94, 32.19, 29.53, 39.37, 28.76, 37.49, 28.94, 32.19, 28.94, 32.19, 28.76, 37.49, 28.68, 32.35, 28.68, 32.35, 28.76, 37.49, 28.45, 32.55, 28.45, 32.55, 28.76, 37.49, 28.25, 32.77, 28.76, 37.49, 28.13, 35.54, 28.25, 32.77, 28.25, 32.77, 28.13, 35.54, 28.08, 33.03, 28.08, 33.03, 28.13, 35.54, 27.96, 33.31, 28.13, 35.54, 27.88, 34.51, 27.96, 33.31, 27.96, 33.31, 27.88, 34.51, 27.87, 33.6, 27.88, 34.51, 27.83, 34.2, 27.87, 33.6, 27.83, 33.9, 27.87, 33.6, 27.83, 34.2, 30.59, 35.54, 29.53, 39.37, 30.3, 34.36, 31.22, 37.49, 29.53, 39.37, 30.59, 35.54, 31.99, 39.37, 29.53, 39.37, 31.22, 37.49, -40.19, 9.843, -41.25, 9.843, -40.19, 7.874, -41.25, 7.874, -40.19, 7.874, -41.25, 9.843, 5.542, 7.874, 6.858, 7.874, 5.542, 9.843, 6.858, 9.843, 5.542, 9.843, 6.858, 7.874, -0.03043, 7.874, -0.03043, 9.843, -1.221, 7.874, -1.221, 9.843, -1.221, 7.874, -0.03043, 9.843, -3.548, 7.874, -3.548, 9.843, -3.859, 7.874, -3.859, 9.843, -3.859, 7.874, -3.548, 9.843, 25.37, 7.874, 25.37, 9.843, 23.34, 7.874, 23.34, 9.843, 23.34, 7.874, 25.37, 9.843, 3.702, 7.874, 3.702, 9.843, 2.414, 7.874, 2.414, 9.843, 2.414, 7.874, 3.702, 9.843, 32.32, 7.874, 34.4, 7.874, 32.32, 9.843, 34.4, 9.843, 32.32, 9.843, 34.4, 7.874, -2.177, 7.874, -1.866, 7.874, -2.177, 9.843, -1.866, 9.843, -2.177, 9.843, -1.866, 7.874, 4.583e-12, 31.99, 6.111e-12, 29.53, 1.193, 31.5, 1.193, 29.04, 1.193, 31.5, 6.111e-12, 29.53, 2.429, 31.1, 1.193, 31.5, 1.193, 29.04, 2.429, 28.64, 2.429, 31.1, 1.193, 29.04, 3.7, 30.79, 2.429, 31.1, 2.429, 28.64, 3.7, 28.33, 3.7, 30.79, 2.429, 28.64, 4.997, 30.56, 3.7, 30.79, 3.7, 28.33, 4.873, 28.12, 4.997, 30.56, 3.7, 28.33, 5.188, 28.13, 4.997, 30.56, 4.873, 28.12, 5.036, 30.56, 4.997, 30.56, 5.188, 28.13, 5.132, 31.48, 5.036, 30.56, 5.188, 28.13, 5.489, 33.53, 5.132, 31.48, 5.188, 28.13, 5.5, 28.18, 5.489, 33.53, 5.188, 28.13, 5.985, 35.54, 5.489, 33.53, 5.5, 28.18, 5.803, 28.27, 5.985, 35.54, 5.5, 28.18, 6.093, 28.4, 5.985, 35.54, 5.803, 28.27, 6.618, 37.49, 5.985, 35.54, 6.093, 28.4, 6.365, 28.56, 6.618, 37.49, 6.093, 28.4, 6.616, 28.75, 6.618, 37.49, 6.365, 28.56, 6.841, 28.97, 6.618, 37.49, 6.616, 28.75, 7.382, 39.37, 6.618, 37.49, 6.841, 28.97, 7.037, 29.22, 7.382, 39.37, 6.841, 28.97, 7.201, 29.49, 7.382, 39.37, 7.037, 29.22, 7.331, 29.77, 7.382, 39.37, 7.201, 29.49, 7.424, 30.08, 7.382, 39.37, 7.331, 29.77, 7.593, 31.48, 7.382, 39.37, 7.424, 30.08, 7.949, 33.53, 7.382, 39.37, 7.593, 31.48, 8.446, 35.54, 7.382, 39.37, 7.949, 33.53, 9.078, 37.49, 7.382, 39.37, 8.446, 35.54, 9.843, 39.37, 7.382, 39.37, 9.078, 37.49, 7.479, 30.39, 7.593, 31.48, 7.424, 30.08, -45.55, 9.843, -47.58, 9.843, -45.55, 7.874, -47.58, 7.874, -45.55, 7.874, -47.58, 9.843, 7.382, 0.0, 9.843, -3.006e-30, 7.866, 1.193, 8.267, 2.429, 7.866, 1.193, 9.843, -3.006e-30, 8.581, 3.7, 8.267, 2.429, 9.843, -3.006e-30, 8.808, 4.997, 8.581, 3.7, 9.843, -3.006e-30, 8.893, 5.818, 8.808, 4.997, 9.843, -3.006e-30, 8.959, 8.28, 8.893, 5.818, 9.843, -3.006e-30, 8.967, 8.281, 8.959, 8.28, 9.843, -3.006e-30, 9.329, 8.319, 8.967, 8.281, 9.843, -3.006e-30, 9.587, 8.312, 9.329, 8.319, 9.843, -3.006e-30, 9.892, 8.255, 9.587, 8.312, 9.843, -3.006e-30, 10.33, 1.193, 9.892, 8.255, 9.843, -3.006e-30, 10.19, 8.153, 9.892, 8.255, 10.33, 1.193, 10.46, 8.006, 10.19, 8.153, 10.33, 1.193, 10.73, 2.429, 10.46, 8.006, 10.33, 1.193, 10.71, 7.819, 10.46, 8.006, 10.73, 2.429, 10.93, 7.596, 10.71, 7.819, 10.73, 2.429, 11.04, 3.7, 10.93, 7.596, 10.73, 2.429, 11.11, 7.343, 10.93, 7.596, 11.04, 3.7, 11.27, 4.997, 11.11, 7.343, 11.04, 3.7, 11.24, 7.065, 11.11, 7.343, 11.27, 4.997, 11.34, 6.769, 11.24, 7.065, 11.27, 4.997, 11.39, 6.15, 11.34, 6.769, 11.27, 4.997, 11.39, 6.461, 11.34, 6.769, 11.39, 6.15, 1.833e-11, 9.843, 1.986e-11, 7.382, 1.193, 9.358, 1.193, 6.898, 1.193, 9.358, 1.986e-11, 7.382, 2.429, 8.957, 1.193, 9.358, 1.193, 6.898, 2.429, 6.497, 2.429, 8.957, 1.193, 6.898, 3.7, 8.643, 2.429, 8.957, 2.429, 6.497, 3.7, 6.182, 3.7, 8.643, 2.429, 6.497, 4.997, 8.417, 3.7, 8.643, 3.7, 6.182, 4.997, 5.956, 4.997, 8.417, 3.7, 6.182, 6.312, 8.28, 4.997, 8.417, 4.997, 5.956, 6.312, 5.82, 6.312, 8.28, 4.997, 5.956, 7.635, 8.235, 6.312, 8.28, 6.312, 5.82, 7.635, 5.774, 7.635, 8.235, 6.312, 5.82, 8.959, 8.28, 7.635, 8.235, 7.635, 5.774, 8.893, 5.818, 8.959, 8.28, 7.635, 5.774, 6.133, 7.874, 7.292, 7.874, 6.133, 9.843, 7.292, 9.843, 6.133, 9.843, 7.292, 7.874, -5.705, 9.843, -6.431, 9.843, -5.705, 7.874, -6.431, 7.874, -5.705, 7.874, -6.431, 9.843, 34.46, 7.874, 36.52, 7.874, 34.46, 9.843, 36.52, 9.843, 34.46, 9.843, 36.52, 7.874, -11.11, 9.843, -12.39, 9.843, -11.11, 7.874, -12.39, 7.874, -11.11, 7.874, -12.39, 9.843, -7.377, 9.843, -8.701, 9.843, -7.377, 7.874, -8.701, 7.874, -7.377, 7.874, -8.701, 9.843, 30.95, 4.997, 31.09, 6.312, 30.98, 9.972, 31.01, 9.68, 30.98, 9.972, 31.09, 6.312, 31.09, 8.959, 31.01, 9.68, 31.09, 6.312, 31.14, 7.635, 31.09, 8.959, 31.09, 6.312, 30.95, 4.997, 30.98, 9.972, 30.73, 3.7, 30.98, 9.972, 31.48, 31.78, 30.73, 3.7, 30.73, 3.7, 31.48, 31.78, 30.41, 2.429, 30.41, 2.429, 31.48, 31.78, 30.01, 1.193, 31.48, 31.78, 29.82, 31.95, 30.01, 1.193, 30.01, 1.193, 29.82, 31.95, 29.53, 1.13e-15, 29.82, 31.95, 29.52, 31.99, 29.53, 1.13e-15, 29.52, 31.99, 29.22, 32.07, 29.53, 1.13e-15, 29.22, 32.07, 28.94, 32.19, 29.53, 1.13e-15, 28.94, 32.19, 28.68, 32.35, 29.53, 1.13e-15, 28.68, 32.35, 28.45, 32.55, 29.53, 1.13e-15, 28.45, 32.55, 28.25, 32.77, 29.53, 1.13e-15, 28.25, 32.77, 28.08, 33.03, 29.53, 1.13e-15, 28.08, 33.03, 27.96, 33.31, 29.53, 1.13e-15, 27.96, 33.31, 27.87, 33.6, 29.53, 1.13e-15, 27.87, 33.6, 27.83, 33.9, 29.53, 1.13e-15, 27.83, 33.9, 11.39, 6.15, 29.53, 1.13e-15, 11.39, 6.15, 11.27, 4.997, 29.53, 1.13e-15, 11.27, 4.997, 11.04, 3.7, 29.53, 1.13e-15, 11.04, 3.7, 10.73, 2.429, 29.53, 1.13e-15, 10.73, 2.429, 10.33, 1.193, 29.53, 1.13e-15, 9.843, 1.13e-15, 29.53, 1.13e-15, 10.33, 1.193, 27.83, 33.9, 27.83, 34.2, 11.39, 6.15, 27.83, 34.2, 27.88, 34.51, 11.39, 6.15, 27.88, 34.51, 28.13, 35.54, 11.39, 6.15, 28.13, 35.54, 28.76, 37.49, 11.39, 6.15, 28.76, 37.49, 29.53, 39.37, 11.39, 6.15, 11.39, 6.15, 29.53, 39.37, 11.39, 6.461, 11.39, 6.461, 29.53, 39.37, 11.34, 6.769, 11.34, 6.769, 29.53, 39.37, 11.24, 7.065, 11.24, 7.065, 29.53, 39.37, 11.11, 7.343, 11.11, 7.343, 29.53, 39.37, 10.93, 7.596, 10.93, 7.596, 29.53, 39.37, 10.71, 7.819, 10.71, 7.819, 29.53, 39.37, 10.46, 8.006, 10.46, 8.006, 29.53, 39.37, 10.19, 8.153, 10.19, 8.153, 29.53, 39.37, 9.892, 8.255, 29.53, 39.37, 9.843, 39.37, 9.892, 8.255, 9.892, 8.255, 9.843, 39.37, 9.587, 8.312, 9.587, 8.312, 9.843, 39.37, 9.329, 8.319, 9.843, 39.37, 9.078, 37.49, 9.329, 8.319, 9.329, 8.319, 9.078, 37.49, 8.967, 8.281, 8.967, 8.281, 9.078, 37.49, 8.959, 8.28, 9.078, 37.49, 8.446, 35.54, 8.959, 8.28, 8.446, 35.54, 7.949, 33.53, 8.959, 8.28, 8.959, 8.28, 7.949, 33.53, 7.635, 8.235, 7.949, 33.53, 7.593, 31.48, 7.635, 8.235, 7.593, 31.48, 7.479, 30.39, 7.635, 8.235, 7.479, 30.39, 7.424, 30.08, 7.635, 8.235, 7.424, 30.08, 7.331, 29.77, 7.635, 8.235, 7.331, 29.77, 7.201, 29.49, 7.635, 8.235, 7.201, 29.49, 7.037, 29.22, 7.635, 8.235, 7.037, 29.22, 6.841, 28.97, 7.635, 8.235, 6.841, 28.97, 6.616, 28.75, 7.635, 8.235, 6.616, 28.75, 6.365, 28.56, 7.635, 8.235, 7.635, 8.235, 6.365, 28.56, 6.312, 8.28, 6.365, 28.56, 6.093, 28.4, 6.312, 8.28, 6.093, 28.4, 5.803, 28.27, 6.312, 8.28, 5.803, 28.27, 5.5, 28.18, 6.312, 8.28, 5.5, 28.18, 5.188, 28.13, 6.312, 8.28, 6.312, 8.28, 5.188, 28.13, 4.997, 8.417, 5.188, 28.13, 4.873, 28.12, 4.997, 8.417, 4.997, 8.417, 4.873, 28.12, 3.7, 8.643, 4.873, 28.12, 3.7, 28.33, 3.7, 8.643, 3.7, 8.643, 3.7, 28.33, 2.429, 8.957, 3.7, 28.33, 2.429, 28.64, 2.429, 8.957, 2.429, 8.957, 2.429, 28.64, 1.193, 9.358, 2.429, 28.64, 1.193, 29.04, 1.193, 9.358, 1.193, 9.358, 1.193, 29.04, 1.833e-11, 9.843, 6.111e-12, 29.53, 1.833e-11, 9.843, 1.193, 29.04, 31.0, 10.26, 31.48, 31.78, 30.98, 9.972, 31.06, 10.55, 31.48, 31.78, 31.0, 10.26, 31.17, 10.82, 31.48, 31.78, 31.06, 10.55, 31.32, 11.07, 31.48, 31.78, 31.17, 10.82, 31.51, 11.3, 31.48, 31.78, 31.32, 11.07, 33.53, 31.42, 31.48, 31.78, 31.51, 11.3, 31.74, 11.49, 33.53, 31.42, 31.51, 11.3, 31.99, 11.64, 33.53, 31.42, 31.74, 11.49, 32.26, 11.75, 33.53, 31.42, 31.99, 11.64, 32.55, 11.82, 33.53, 31.42, 32.26, 11.75, 32.84, 11.83, 33.53, 31.42, 32.55, 11.82, 33.13, 11.81, 33.53, 31.42, 32.84, 11.83, 33.53, 11.74, 33.53, 31.42, 33.13, 11.81, 35.54, 30.92, 33.53, 31.42, 33.53, 11.74, 35.54, 11.24, 35.54, 30.92, 33.53, 11.74, 37.49, 30.29, 35.54, 30.92, 35.54, 11.24, 37.49, 10.61, 37.49, 30.29, 35.54, 11.24, 39.37, 29.53, 37.49, 30.29, 37.49, 10.61, 39.37, 9.843, 39.37, 29.53, 37.49, 10.61, 30.3, 34.36, 31.48, 34.24, 30.59, 35.54, 31.22, 37.49, 30.59, 35.54, 31.48, 34.24, 31.99, 39.37, 31.22, 37.49, 31.48, 34.24, 33.53, 33.88, 31.99, 39.37, 31.48, 34.24, 39.37, 39.37, 31.99, 39.37, 33.53, 33.88, 35.54, 33.38, 39.37, 39.37, 33.53, 33.88, 37.49, 32.75, 39.37, 39.37, 35.54, 33.38, 39.37, 31.99, 39.37, 39.37, 37.49, 32.75, 31.99, 0.0, 39.37, 2.444e-11, 32.47, 1.193, 32.87, 2.429, 32.47, 1.193, 39.37, 2.444e-11, 33.19, 3.7, 32.87, 2.429, 39.37, 2.444e-11, 33.41, 4.997, 33.19, 3.7, 39.37, 2.444e-11, 33.55, 6.312, 33.41, 4.997, 39.37, 2.444e-11, 33.6, 7.635, 33.55, 6.312, 39.37, 2.444e-11, 35.54, 8.779, 33.6, 7.635, 39.37, 2.444e-11, 37.49, 8.146, 35.54, 8.779, 39.37, 2.444e-11, 39.37, 7.382, 37.49, 8.146, 39.37, 2.444e-11, 33.6, 7.635, 35.54, 8.779, 33.55, 8.959, 35.54, 8.779, 33.53, 9.275, 33.55, 8.959, 33.52, 9.277, 33.55, 8.959, 33.53, 9.275, 1.986e-11, 7.382, 2.444e-11, 0.0, 1.193, 6.898, 7.382, 0.0, 1.193, 6.898, 2.444e-11, 0.0, 2.429, 6.497, 1.193, 6.898, 7.382, 0.0, 3.7, 6.182, 2.429, 6.497, 7.382, 0.0, 4.997, 5.956, 3.7, 6.182, 7.382, 0.0, 6.312, 5.82, 4.997, 5.956, 7.382, 0.0, 7.635, 5.774, 6.312, 5.82, 7.382, 0.0, 7.866, 1.193, 7.635, 5.774, 7.382, 0.0, 8.893, 5.818, 7.635, 5.774, 7.866, 1.193, 8.267, 2.429, 8.893, 5.818, 7.866, 1.193, 8.581, 3.7, 8.893, 5.818, 8.267, 2.429, 8.808, 4.997, 8.893, 5.818, 8.581, 3.7, 0.0, 39.37, 4.583e-12, 31.99, 7.382, 39.37, 1.193, 31.5, 7.382, 39.37, 4.583e-12, 31.99, 2.429, 31.1, 7.382, 39.37, 1.193, 31.5, 3.7, 30.79, 7.382, 39.37, 2.429, 31.1, 6.618, 37.49, 7.382, 39.37, 3.7, 30.79, 5.985, 35.54, 6.618, 37.49, 3.7, 30.79, 5.489, 33.53, 5.985, 35.54, 3.7, 30.79, 5.132, 31.48, 5.489, 33.53, 3.7, 30.79, 4.997, 30.56, 5.132, 31.48, 3.7, 30.79, 5.036, 30.56, 5.132, 31.48, 4.997, 30.56])
me_mesh.materials.append(mat_naturekit_wood)
me_mesh.materials.append(mat_naturekit_water)
me_mesh.materials.append(mat_naturekit_leavesgreen)
me_mesh.use_remesh_preserve_volume = False
me_mesh.use_remesh_preserve_attributes = False
me_mesh.use_mirror_vertex_groups = False
me_mesh.update()
me_mesh.normals_split_custom_set([tuple(v) for v in zip(*[iter([0.9723, -3.681e-06, -0.2338, 0.9966, -3.691e-06, -0.08179, 0.9723, 3.699e-06, -0.2338, 0.9967, 3.675e-06, -0.08176, 0.9723, 3.699e-06, -0.2338, 0.9966, -3.691e-06, -0.08179, 0.8442, -3.707e-06, -0.536, 0.9435, -3.77e-06, -0.3315, 0.8441, 3.734e-06, -0.5362, 0.9433, 3.734e-06, -0.3318, 0.8441, 3.734e-06, -0.5362, 0.9435, -3.77e-06, -0.3315, 0.4002, -3.694e-06, -0.9164, 0.4001, 3.676e-06, -0.9165, 0.2547, -3.679e-06, -0.967, 0.2547, 3.696e-06, -0.967, 0.2547, -3.679e-06, -0.967, 0.4001, 3.676e-06, -0.9165, 0.5131, 0.8243, -0.2391, 0.7978, 0.5803, -0.1636, 0.5148, 0.8236, -0.238, 0.7978, 0.5803, -0.1636, 0.5148, 0.8236, -0.238, 0.7978, 0.5803, -0.1636, 0.2306, 0.942, -0.2439, 0.2292, 0.9423, -0.2442, 0.3732, -3.726e-06, -0.9277, 0.3734, 3.407e-06, -0.9277, 0.3732, -3.726e-06, -0.9277, 0.2292, 0.9423, -0.2442, 0.9997, -3.845e-06, -0.02308, 0.9905, -3.866e-06, 0.1377, 0.9997, 3.864e-06, -0.02308, 0.9905, 3.848e-06, 0.1377, 0.9997, 3.864e-06, -0.02308, 0.9905, -3.866e-06, 0.1377, -0.6556, 2.966e-06, -0.7551, -0.6556, -2.952e-06, -0.7551, -0.5574, 2.952e-06, -0.8303, -0.5574, -2.966e-06, -0.8303, -0.5574, 2.952e-06, -0.8303, -0.6556, -2.952e-06, -0.7551, 0.6235, -3.59e-06, -0.7818, 0.8795, -3.718e-06, -0.476, 0.6229, 3.644e-06, -0.7823, 0.8789, 3.645e-06, -0.477, 0.6229, 3.644e-06, -0.7823, 0.8795, -3.718e-06, -0.476, -0.5574, 2.966e-06, -0.8302, -0.5574, -2.952e-06, -0.8303, -0.4507, 2.952e-06, -0.8927, -0.4507, -2.966e-06, -0.8927, -0.4507, 2.952e-06, -0.8927, -0.5574, -2.952e-06, -0.8303, 0.4052, -1.541e-09, -0.9142, 0.4049, 0.0, -0.9144, 0.225, 0.0, -0.9744, 0.2248, 1.525e-09, -0.9744, 0.225, 0.0, -0.9744, 0.4049, 0.0, -0.9144, 0.06394, 1.512e-09, -0.998, 0.06396, 0.0, -0.998, 0.1486, 0.0, -0.9889, 0.1487, -1.501e-09, -0.9889, 0.1486, 0.0, -0.9889, 0.06396, 0.0, -0.998, -0.02411, 0.9537, -0.2997, -0.02407, 0.9537, -0.2997, 0.06736, 0.0, -0.9977, 0.06735, 9.686e-08, -0.9977, 0.06736, 0.0, -0.9977, -0.02407, 0.9537, -0.2997, 0.8128, -3.845e-06, 0.5825, 0.7088, -3.866e-06, 0.7054, 0.8128, 3.864e-06, 0.5825, 0.7088, 3.848e-06, 0.7054, 0.8128, 3.864e-06, 0.5825, 0.7088, -3.866e-06, 0.7054, -0.8205, 2.952e-06, -0.5716, -0.8848, 2.966e-06, -0.4661, -0.8205, -2.966e-06, -0.5716, -0.8848, -2.952e-06, -0.4661, -0.8205, -2.966e-06, -0.5716, -0.8848, 2.966e-06, -0.4661, -0.4507, 2.966e-06, -0.8927, -0.4507, -2.952e-06, -0.8927, -0.3372, 2.952e-06, -0.9414, -0.3372, -2.966e-06, -0.9414, -0.3372, 2.952e-06, -0.9414, -0.4507, -2.952e-06, -0.8927, 0.6551, 3.404e-06, -0.7556, 0.6557, -3.008e-06, -0.755, 0.09472, -4.514e-06, 0.9955, 0.0, 0.0, 0.996, 0.09472, -4.514e-06, 0.9955, 0.6557, -3.008e-06, -0.755, 0.7088, 3.866e-06, 0.7054, 0.7088, -3.848e-06, 0.7054, 0.5864, 3.845e-06, 0.81, 0.5864, -3.864e-06, 0.81, 0.5864, 3.845e-06, 0.81, 0.7088, -3.848e-06, 0.7054, -0.2184, 2.966e-06, -0.9758, -0.2184, -2.952e-06, -0.9759, -0.09639, 2.952e-06, -0.9953, -0.09638, -2.966e-06, -0.9953, -0.09639, 2.952e-06, -0.9953, -0.2184, -2.952e-06, -0.9759, 0.2545, -1.505e-09, -0.9671, 0.2543, 0.0, -0.9671, 0.1154, 0.0, -0.9933, 0.1153, 1.504e-09, -0.9933, 0.1154, 0.0, -0.9933, 0.2543, 0.0, -0.9671, 0.9905, -3.848e-06, 0.1377, 0.9555, -3.864e-06, 0.2949, 0.9905, 3.866e-06, 0.1377, 0.9555, 3.845e-06, 0.2949, 0.9905, 3.866e-06, 0.1377, 0.9555, -3.864e-06, 0.2949, -0.1354, 1.761e-06, 0.9908, -0.01828, 3.866e-06, 0.9998, -0.1354, -1.769e-06, 0.9908, -0.01832, -3.845e-06, 0.9998, -0.1354, -1.769e-06, 0.9908, -0.01828, 3.866e-06, 0.9998, 0.4487, 3.864e-06, 0.8937, 0.4488, -3.848e-06, 0.8937, 0.2995, 3.848e-06, 0.9541, 0.2995, -3.864e-06, 0.9541, 0.2995, 3.848e-06, 0.9541, 0.4488, -3.848e-06, 0.8937, -0.8847, 2.952e-06, -0.4661, -0.9355, 2.966e-06, -0.3534, -0.8847, -2.966e-06, -0.4661, -0.9355, -2.952e-06, -0.3534, -0.8847, -2.966e-06, -0.4661, -0.9355, 2.966e-06, -0.3534, -0.7437, 2.952e-06, -0.6685, -0.8205, 2.966e-06, -0.5717, -0.7437, -2.966e-06, -0.6685, -0.8205, -2.952e-06, -0.5717, -0.7437, -2.966e-06, -0.6685, -0.8205, 2.966e-06, -0.5717, -0.3371, 2.966e-06, -0.9415, -0.3371, -2.952e-06, -0.9415, -0.2184, 2.952e-06, -0.9759, -0.2184, -2.966e-06, -0.9759, -0.2184, 2.952e-06, -0.9759, -0.3371, -2.952e-06, -0.9415, 0.9216, -3.523e-06, -0.388, 0.985, -3.551e-06, -0.1724, 0.9215, 3.554e-06, -0.3883, 0.985, 3.522e-06, -0.1726, 0.9215, 3.554e-06, -0.3883, 0.985, -3.551e-06, -0.1724, 0.2061, 1.679e-06, -0.9785, 0.2061, -1.671e-06, -0.9785, 0.2745, 1.692e-06, -0.9616, 0.2745, -1.702e-06, -0.9616, 0.2745, 1.692e-06, -0.9616, 0.2061, -1.671e-06, -0.9785, 0.9555, -3.845e-06, 0.2949, 0.8958, -3.866e-06, 0.4445, 0.9555, 3.864e-06, 0.2949, 0.8958, 3.848e-06, 0.4445, 0.9555, 3.864e-06, 0.2949, 0.8958, -3.866e-06, 0.4445, 0.1274, 1.525e-09, -0.9918, 0.1275, 0.0002939, -0.9918, 0.08905, 0.9456, -0.3128, 0.08908, 0.9457, -0.3126, 0.08905, 0.9456, -0.3128, 0.1275, 0.0002939, -0.9918, 0.8958, -3.861e-05, 0.4444, 0.8129, -3.864e-06, 0.5825, 0.8958, 3.866e-06, 0.4444, 0.8129, 3.845e-06, 0.5825, 0.8958, 3.866e-06, 0.4444, 0.8129, -3.864e-06, 0.5825, 0.5772, 3.351e-06, -0.8166, 0.5781, -2.943e-06, -0.816, 0.0902, -4.3e-06, 0.9959, 0.0, 0.0, 0.9963, 0.0902, -4.3e-06, 0.9959, 0.5781, -2.943e-06, -0.816, 0.1729, 3.608e-07, -0.9849, 0.1729, -2.505e-06, -0.9849, 0.1627, 3.44e-06, -0.9867, 0.1629, -3.466e-06, -0.9866, 0.1627, 3.44e-06, -0.9867, 0.1729, -2.505e-06, -0.9849, -0.04524, 0.949, -0.3119, -0.04518, 0.949, -0.3119, 0.001405, 0.0, -1.0, 0.001409, 9.705e-08, -1.0, 0.001405, 0.0, -1.0, -0.04518, 0.949, -0.3119, 0.9162, -3.029e-06, -0.4008, 0.0, 0.0, 0.9942, 0.9164, 3.364e-06, -0.4002, 0.0992, -4.739e-06, 0.9951, 0.9164, 3.364e-06, -0.4002, 0.0, 0.0, 0.9942, 0.1425, 3.866e-06, 0.9898, 0.1424, -2.703e-05, 0.9898, -0.01828, 3.845e-06, 0.9998, -0.01828, -3.864e-06, 0.9998, -0.01828, 3.845e-06, 0.9998, 0.1424, -2.703e-05, 0.9898, -0.2061, 1.679e-06, 0.9785, -0.2061, -1.671e-06, 0.9785, -0.2745, 1.692e-06, 0.9616, -0.2745, -1.702e-06, 0.9616, -0.2745, 1.692e-06, 0.9616, -0.2061, -1.671e-06, 0.9785, 0.2745, 1.7e-06, -0.9616, 0.2745, -1.692e-06, -0.9616, 0.3425, 1.722e-06, -0.9395, 0.3425, -1.73e-06, -0.9395, 0.3425, 1.722e-06, -0.9395, 0.2745, -1.692e-06, -0.9616, -0.7437, 2.966e-06, -0.6685, -0.7437, -2.952e-06, -0.6685, -0.6556, 2.952e-06, -0.7551, -0.6556, -2.966e-06, -0.7551, -0.6556, 2.952e-06, -0.7551, -0.7437, -2.952e-06, -0.6685, 0.2868, 1.582e-09, -0.958, 0.2868, 0.0, -0.958, 0.3136, 0.0, -0.9496, 0.3135, -1.565e-09, -0.9496, 0.3136, 0.0, -0.9496, 0.2868, 0.0, -0.958, 0.465, 3.338e-06, -0.8853, 0.4661, -2.922e-06, -0.8847, 0.08568, -4.085e-06, 0.9963, 0.0, 0.0, 0.9966, 0.08568, -4.085e-06, 0.9963, 0.4661, -2.922e-06, -0.8847, 0.0, 0.0, 0.9995, 0.03182, 0.0, 0.9995, -0.03859, 0.0, 0.9993, 0.0, 0.0, 0.9993, -0.03859, 0.0, 0.9993, 0.03182, 0.0, 0.9995, 0.03953, 0.9478, -0.3164, 0.03938, 0.9478, -0.3164, 0.1081, 0.9475, -0.301, 0.1082, 0.9475, -0.3009, 0.1081, 0.9475, -0.301, 0.03938, 0.9478, -0.3164, -0.04983, 2.381e-06, 0.9988, 0.0, 0.0, 0.9946, 0.0, 0.0, 0.9991, 0.09583, -4.578e-06, 0.9954, 0.0, 0.0, 0.9991, 0.0, 0.0, 0.9946, 0.0, 0.0, 0.9978, -0.06468, 3.09e-06, 0.9979, 0.08101, -2.718e-05, 0.9967, 0.0, 0.0, 0.9969, 0.08101, -2.718e-05, 0.9967, -0.06468, 3.09e-06, 0.9979, 0.9979, -3.478e-06, -0.06526, 0.997, -3.495e-06, 0.07785, 0.9979, 3.494e-06, -0.06525, 0.997, 3.479e-06, 0.07786, 0.9979, 3.494e-06, -0.06525, 0.997, -3.495e-06, 0.07785, 0.03997, -5.979e-06, 0.9992, 0.9861, -1.921e-06, 0.1662, 0.000218, 0.0, 0.9996, 0.9861, 2.147e-06, 0.1661, 0.000218, 0.0, 0.9996, 0.9861, -1.921e-06, 0.1662, 0.0, 0.0, 0.9994, 0.03313, 0.0, 0.9995, 0.008006, -3.825e-07, 1.0, 0.0, 0.0, 1.0, 0.008006, -3.825e-07, 1.0, 0.03313, 0.0, 0.9995, 0.2995, 3.864e-06, 0.9541, 0.2995, -3.845e-06, 0.9541, 0.1424, 3.848e-06, 0.9898, 0.1424, -3.866e-06, 0.9898, 0.1424, 3.848e-06, 0.9898, 0.2995, -3.845e-06, 0.9541, -0.9355, 2.952e-06, -0.3534, -0.9719, 2.966e-06, -0.2353, -0.9355, -2.966e-06, -0.3534, -0.9719, -2.962e-05, -0.2353, -0.9355, -2.966e-06, -0.3534, -0.9719, 2.966e-06, -0.2353, -0.03278, 0.9421, -0.3336, -0.03307, 0.94, -0.3396, -0.1599, -3.129e-06, -0.9871, -0.16, 2.92e-06, -0.9871, -0.1599, -3.129e-06, -0.9871, -0.03307, 0.94, -0.3396, -0.03307, 0.94, -0.3396, -0.03278, 0.9421, -0.3336, -0.0656, 0.9595, -0.274, -0.06581, 0.9595, -0.2739, -0.0656, 0.9595, -0.274, -0.03278, 0.9421, -0.3336, -0.9719, 2.952e-06, -0.2353, -0.9903, 1.735e-06, -0.139, -0.9719, -2.966e-06, -0.2353, -0.9903, -1.726e-06, -0.139, -0.9719, -2.966e-06, -0.2353, -0.9903, 1.735e-06, -0.139, -0.2745, 1.702e-06, 0.9616, -0.2745, -1.692e-06, 0.9616, -0.3425, 1.722e-06, 0.9395, -0.3425, -1.73e-06, 0.9395, -0.3425, 1.722e-06, 0.9395, -0.2745, -1.692e-06, 0.9616, 0.0689, 4.942e-06, -0.9976, -0.09638, 2.966e-06, -0.9953, 0.0689, -4.966e-06, -0.9976, -0.09638, -2.952e-06, -0.9953, 0.0689, -4.966e-06, -0.9976, -0.09638, 2.966e-06, -0.9953, 0.5864, 3.864e-06, 0.81, 0.5864, -3.845e-06, 0.81, 0.4487, 3.848e-06, 0.8937, 0.4487, -3.866e-06, 0.8937, 0.4487, 3.848e-06, 0.8937, 0.5864, -3.845e-06, 0.81, 0.9946, 0.0, -0.1035, 0.9997, -3.866e-06, -0.02308, 0.9946, 0.0, -0.1035, 0.9997, 3.848e-06, -0.02308, 0.9946, 0.0, -0.1035, 0.9997, -3.866e-06, -0.02308, -0.03969, 1.896e-06, 0.9992, 0.0, 0.0, 0.9931, 0.0, 0.0, 0.9996, 0.1059, -5.06e-06, 0.9944, 0.0, 0.0, 0.9996, 0.0, 0.0, 0.9931, -1.0, 0.0, 0.0, -1.0, 0.0, 0.0, -1.0, 0.0, 0.0, -1.0, 0.0, 0.0, -1.0, 0.0, 0.0, -1.0, 0.0, 0.0, -1.0, 0.0, 0.0, -1.0, 0.0, 0.0, -1.0, 0.0, 0.0, -0.7395, 0.0, 0.6732, -1.0, 0.0, 0.0, -1.0, 0.0, 0.0, -0.6015, 0.0, 0.7988, -0.7395, 0.0, 0.6732, -1.0, 0.0, 0.0, -1.0, 0.0, 0.0, -0.6015, 0.0, 0.7988, -1.0, 0.0, 0.0, -1.0, 0.0, 0.0, -1.0, 0.0, 0.0, -1.0, 0.0, 0.0, -1.0, 0.0, 0.0, -1.0, 0.0, 0.0, -1.0, 0.0, 0.0, 0.9905, 0.0, 0.1375, 0.9976, 1.506e-09, 0.06878, 0.9905, -1.515e-09, 0.1375, 0.9976, 0.0, 0.06878, 0.9905, -1.515e-09, 0.1375, 0.9976, 1.506e-09, 0.06878, 0.2629, -3.704e-06, -0.9648, 0.2629, 0.0002104, -0.9648, -0.02131, 0.945, -0.3263, -0.02223, 0.945, -0.3263, -0.02131, 0.945, -0.3263, 0.2629, 0.0002104, -0.9648, 0.07451, 0.9551, -0.2868, 0.07404, 0.9551, -0.2868, -0.06824, 0.9503, -0.3038, -0.06772, 0.9503, -0.3038, -0.06824, 0.9503, -0.3038, 0.07404, 0.9551, -0.2868, 0.9815, -1.702e-06, 0.1915, 0.9553, -1.695e-06, 0.2955, 0.9815, 1.713e-06, 0.1914, 0.9554, 1.683e-06, 0.2955, 0.9815, 1.713e-06, 0.1914, 0.9553, -1.695e-06, 0.2955, 0.3218, 0.9036, -0.2827, 0.8339, -3.63e-06, -0.5519, 0.3231, 0.9033, -0.2821, 0.8341, 3.343e-06, -0.5516, 0.3231, 0.9033, -0.2821, 0.8339, -3.63e-06, -0.5519, 0.0, 1.0, 0.0, 0.0, 1.0, 0.0, 0.0, 1.0, 0.0, 0.0, 1.0, 0.0, 0.0, 1.0, 0.0, 0.0, 1.0, 0.0, 0.0, 1.0, 0.0, 0.0, 1.0, 0.0, 0.0, 1.0, 0.0, 0.0, 1.0, 0.0, 0.0, 1.0, 0.0, 0.0, 1.0, 0.0, 0.0, 1.0, 0.0, 0.0, 1.0, 0.0, 0.0, 1.0, 0.0, 0.0, 1.0, 0.0, 0.0, 1.0, 0.0, 0.0, 1.0, 0.0, 0.0, 1.0, 0.0, 0.0, 1.0, 0.0, 0.0, 1.0, 0.0, 0.0, 1.0, 0.0, 0.0, 1.0, 0.0, 0.0, 1.0, 0.0, 0.0, 1.0, 0.0, 0.0, 1.0, 0.0, 0.0, 1.0, 0.0, 0.0, 1.0, 0.0, 0.0, 1.0, 0.0, 0.0, 1.0, 0.0, 0.0, 1.0, 0.0, 0.0, 1.0, 0.0, 0.0, 1.0, 0.0, 0.0, 1.0, 0.0, 0.0, 1.0, 0.0, 0.0, 1.0, 0.0, 0.0, 1.0, 0.0, 0.0, 1.0, 0.0, 0.0, 1.0, 0.0, 0.0, 1.0, 0.0, 0.0, 1.0, 0.0, 0.0, 1.0, 0.0, 0.0, 1.0, 0.0, 0.0, 1.0, 0.0, 0.0, 1.0, 0.0, 0.0, 1.0, 0.0, 0.0, 1.0, 0.0, 0.0, 1.0, 0.0, 0.0, 1.0, 0.0, 0.0, 1.0, 0.0, 0.0, 1.0, 0.0, 0.0, 1.0, 0.0, 0.0, 1.0, 0.0, 0.0, 1.0, 0.0, 0.0, 1.0, 0.0, 0.0, 1.0, 0.0, 0.0, 1.0, 0.0, 0.0, 1.0, 0.0, 0.0, 1.0, 0.0, 0.0, 1.0, 0.0, 0.0, 1.0, 0.0, 0.0, 1.0, 0.0, 0.0, 1.0, 0.0, 0.0, 1.0, 0.0, 0.0, 1.0, 0.0, 0.0, 1.0, 0.0, 0.0, 1.0, 0.0, 0.0, 1.0, 0.0, 0.0, 1.0, 0.0, 0.0, 1.0, 0.0, 0.0, 1.0, 0.0, 0.0, 1.0, 0.0, 0.0, 1.0, 0.0, 0.0, 1.0, 0.0, 0.0, 1.0, 0.0, 0.0, 1.0, 0.0, 0.0, 1.0, 0.0, 0.0, 1.0, 0.0, 0.0, 1.0, 0.0, 0.0, 1.0, 0.0, 0.0, 1.0, 0.0, 0.0, 1.0, 0.0, 0.0, 1.0, 0.0, 0.0, 1.0, 0.0, 0.0, 1.0, 0.0, 0.0, 1.0, 0.0, 0.0, 1.0, 0.0, 0.0, 1.0, 0.0, 0.0, 1.0, 0.0, 0.0, 1.0, 0.0, 0.0, 1.0, 0.0, 0.0, 1.0, 0.0, 0.0, 1.0, 0.0, 0.0, 1.0, 0.0, 0.0, 1.0, 0.0, 0.0, 1.0, 0.0, 0.0, 1.0, 0.0, 0.0, 1.0, 0.0, 0.0, 1.0, 0.0, 0.0, 1.0, 0.0, 0.0, 1.0, 0.0, 0.0, 1.0, 0.0, 0.0, 1.0, 0.0, 0.0, 1.0, 0.0, 0.0, 1.0, 0.0, 0.0, 1.0, 0.0, 0.0, 1.0, 0.0, 0.0, 1.0, 0.0, -0.1353, 1.769e-06, 0.9908, -0.1353, -1.761e-06, 0.9908, -0.2061, 1.671e-06, 0.9785, -0.2061, -1.679e-06, 0.9785, -0.2061, 1.671e-06, 0.9785, -0.1353, -1.761e-06, 0.9908, -0.9395, 0.0, -0.3425, -0.9266, 0.0, -0.3761, -0.9395, 1.575e-09, -0.3425, -0.9266, 0.0, -0.3761, -0.9395, 1.575e-09, -0.3425, -0.9266, 0.0, -0.3761, 0.9986, -1.754e-05, -0.05351, 0.9971, -0.0572, 0.05018, 0.9986, 2.291e-06, -0.05351, 0.9971, -0.05723, 0.05021, 0.9986, 2.291e-06, -0.05351, 0.9971, -0.0572, 0.05018, 0.9632, -1.725e-06, 0.2689, 0.5648, -0.7969, 0.2144, 0.9632, -0.0002961, 0.2689, 0.5631, -0.798, 0.2147, 0.9632, -0.0002961, 0.2689, 0.5648, -0.7969, 0.2144, 1.0, 0.0, -2.113e-05, 0.9976, 1.506e-09, -0.06881, 1.0, -1.502e-09, -2.113e-05, 0.9976, 0.0, -0.06881, 1.0, -1.502e-09, -2.113e-05, 0.9976, 1.506e-09, -0.06881, -6.208e-13, 0.0, -1.0, -1.137e-12, -1.128e-12, -1.0, -1.956e-13, -3.705e-13, -1.0, -7.213e-12, -2.433e-11, -1.0, -1.956e-13, -3.705e-13, -1.0, -1.137e-12, -1.128e-12, -1.0, -2.483e-12, 0.0, -1.0, -7.213e-12, -2.433e-11, -1.0, -1.137e-12, -1.128e-12, -1.0, -4.797e-05, 4.371e-08, -1.0, -2.483e-12, 0.0, -1.0, -1.137e-12, -1.128e-12, -1.0, -7.213e-12, -2.433e-11, -1.0, 0.0, 0.0, -1.0, -1.956e-13, -3.705e-13, -1.0, 0.0, 0.0, -1.0, -1.956e-13, -3.705e-13, -1.0, 0.0, 0.0, -1.0, 0.0, 0.0, 1.0, 0.0, 0.0, -1.0, 0.0, 0.0, -1.0, -2.43e-09, 0.9854, 0.1705, 0.0, 0.0, -1.0, 0.0, 0.0, 1.0, 0.5716, -0.7859, 0.2358, 0.6216, -0.7292, 0.2861, 0.5716, -0.7859, 0.2358, 0.6221, -0.7289, 0.2857, 0.5716, -0.7859, 0.2358, 0.6216, -0.7292, 0.2861, -0.3425, 1.73e-06, 0.9395, -0.3425, -1.722e-06, 0.9395, -0.3761, 0.0, 0.9266, -0.3761, 0.0, 0.9266, -0.3761, 0.0, 0.9266, -0.3425, -1.722e-06, 0.9395, 0.9616, 0.0, 0.2745, 0.9785, 1.529e-09, 0.2061, 0.9616, -1.55e-09, 0.2745, 0.9785, 0.0, 0.2061, 0.9616, -1.55e-09, 0.2745, 0.9785, 1.529e-09, 0.2061, 0.9785, 0.0, 0.2061, 0.9905, 1.515e-09, 0.1375, 0.9785, -1.529e-09, 0.2061, 0.9905, 0.0, 0.1375, 0.9785, -1.529e-09, 0.2061, 0.9905, 1.515e-09, 0.1375, -0.9616, 0.0, -0.2745, -0.9395, -1.575e-09, -0.3425, -0.9616, 1.55e-09, -0.2745, -0.9395, 0.0, -0.3425, -0.9616, 1.55e-09, -0.2745, -0.9395, -1.575e-09, -0.3425, -0.9903, 1.213e-05, -0.139, -0.9905, -1.515e-09, -0.1375, -0.9903, -1.735e-06, -0.139, -0.9905, 0.0, -0.1375, -0.9903, -1.735e-06, -0.139, -0.9905, -1.515e-09, -0.1375, 0.0, 0.0, 1.0, 0.0, 0.0, 1.0, 0.0, 0.0, 1.0, 0.0, 0.0, 1.0, 0.0, 0.0, 1.0, 0.0, 0.0, 1.0, 0.0, 0.0, 1.0, 0.0, 0.0, 1.0, 0.0, 0.0, 1.0, 0.0, 0.0, 1.0, 0.0, 0.0, 1.0, 0.0, 0.0, 1.0, 0.0, 0.0, 1.0, 0.0, 0.0, 1.0, 0.0, 0.0, 1.0, 0.0, 0.0, 1.0, 0.0, 0.0, 1.0, 0.0, 0.0, 1.0, 0.0, 0.0, 1.0, 0.0, 0.0, 1.0, 0.0, 0.0, 1.0, 0.0, 0.0, -1.0, 0.0, 0.0, 1.0, 0.0, 0.0, 1.0, 1.0, 0.0, -6.208e-13, 1.0, -2.55e-19, -6.208e-13, 1.0, -5.899e-17, -6.209e-13, 1.0, -2.55e-19, -6.208e-13, 1.0, -2.031e-17, -6.209e-13, 1.0, -5.899e-17, -6.209e-13, 1.0, -5.899e-17, -6.209e-13, 1.0, -2.031e-17, -6.209e-13, 1.0, 5.805e-17, -5.869e-13, 1.0, -2.031e-17, -6.209e-13, 1.0, 2.307e-17, -6.209e-13, 1.0, 5.805e-17, -5.869e-13, 1.0, 5.805e-17, -5.869e-13, 1.0, 2.307e-17, -6.209e-13, 1.0, -5.494e-18, -6.208e-13, 1.0, -1.388e-18, -6.208e-13, 1.0, -5.494e-18, -6.208e-13, 1.0, 2.307e-17, -6.209e-13, -1.0, 0.0, 6.548e-13, 1.0, 5.805e-17, -5.869e-13, 1.0, -5.494e-18, -6.208e-13, 1.0, 0.0, -6.208e-13, 1.0, -2.031e-17, -6.209e-13, 1.0, -2.55e-19, -6.208e-13, 0.0, -1.0, 0.0, 0.0, -1.0, 0.0, 0.0, -1.0, 0.0, 0.0, -1.0, 0.0, 0.0, -1.0, 0.0, 0.0, -1.0, 0.0, 0.9668, -1.705e-06, 0.2554, 0.9461, -1.716e-06, 0.3238, 0.9669, 1.716e-06, 0.2553, 0.9461, 1.711e-06, 0.3238, 0.9669, 1.716e-06, 0.2553, 0.9461, -1.716e-06, 0.3238, 0.9395, 0.0, 0.3425, 0.9616, 1.548e-09, 0.2745, 0.9395, -1.575e-09, 0.3425, 0.9616, 0.0, 0.2745, 0.9395, -1.575e-09, 0.3425, 0.9616, 1.548e-09, 0.2745, 0.3425, 1.73e-06, -0.9395, 0.3425, -1.722e-06, -0.9395, 0.3761, 0.0, -0.9266, 0.3761, 0.0, -0.9266, 0.3761, 0.0, -0.9266, 0.3425, -1.722e-06, -0.9395, -1.658e-08, 1.0, -1.016e-07, 0.0, 1.0, 0.0, -1.323e-07, 1.0, -1.956e-07, 0.0, 1.0, -8.625e-08, -1.323e-07, 1.0, -1.956e-07, 0.0, 1.0, 0.0, 0.0, 1.0, -2.338e-08, 0.0, 1.0, -8.625e-08, 0.0, 1.0, 0.0, 0.0, 1.0, 0.0, 0.0, 1.0, -2.338e-08, 0.0, 1.0, 0.0, 0.0, 1.0, 0.0, 0.0, 1.0, -2.338e-08, 0.0, 1.0, 0.0, 5.934e-08, 1.0, 1.278e-07, 0.0, 1.0, 0.0, 0.0, 1.0, 0.0, 8.664e-09, 1.0, 1.253e-07, 0.0, 1.0, 0.0, 5.934e-08, 1.0, 1.278e-07, 2.28e-08, 1.0, 2.545e-07, 8.664e-09, 1.0, 1.253e-07, 5.934e-08, 1.0, 1.278e-07, -4.821e-08, 1.0, 1.42e-07, 8.664e-09, 1.0, 1.253e-07, 2.28e-08, 1.0, 2.545e-07, -7.742e-08, 1.0, 0.0, -4.821e-08, 1.0, 1.42e-07, 2.28e-08, 1.0, 2.545e-07, -1.323e-07, 1.0, -1.956e-07, -1.894e-07, 1.0, -1.497e-08, -1.658e-08, 1.0, -1.016e-07, -1.658e-08, 1.0, -1.016e-07, -1.894e-07, 1.0, -1.497e-08, 1.178e-08, 1.0, -2.093e-07, 1.178e-08, 1.0, -2.093e-07, -1.894e-07, 1.0, -1.497e-08, 2.132e-08, 1.0, -1.273e-07, 2.132e-08, 1.0, -1.273e-07, -1.894e-07, 1.0, -1.497e-08, 2.808e-08, 1.0, -1.126e-07, -1.894e-07, 1.0, -1.497e-08, -2.059e-07, 1.0, -5.523e-09, 2.808e-08, 1.0, -1.126e-07, 2.808e-08, 1.0, -1.126e-07, -2.059e-07, 1.0, -5.523e-09, 6.213e-08, 1.0, -2.425e-07, 6.213e-08, 1.0, -2.425e-07, -2.059e-07, 1.0, -5.523e-09, 8.259e-08, 1.0, 0.0, 8.259e-08, 1.0, 0.0, -2.059e-07, 1.0, -5.523e-09, 1.039e-07, 1.0, -9.598e-08, -2.059e-07, 1.0, -5.523e-09, -4.729e-07, 1.0, -2.426e-08, 1.039e-07, 1.0, -9.598e-08, 1.039e-07, 1.0, -9.598e-08, -4.729e-07, 1.0, -2.426e-08, 2.961e-07, 1.0, -5.618e-07, 2.961e-07, 1.0, -5.618e-07, -4.729e-07, 1.0, -2.426e-08, 4.09e-07, 1.0, -7.161e-07, -4.729e-07, 1.0, -2.426e-08, -7.747e-07, 1.0, -1.033e-07, 4.09e-07, 1.0, -7.161e-07, 4.09e-07, 1.0, -7.161e-07, -7.747e-07, 1.0, -1.033e-07, 1.814e-06, 1.0, -1.416e-06, -7.747e-07, 1.0, -1.033e-07, 6.909e-06, 1.0, -1.401e-06, 1.814e-06, 1.0, -1.416e-06, 0.0, 1.0, 0.0, 1.814e-06, 1.0, -1.416e-06, 6.909e-06, 1.0, -1.401e-06, -1.165e-07, 1.0, 4.067e-08, -1.894e-07, 1.0, -1.497e-08, -1.323e-07, 1.0, -1.956e-07, -1.018e-07, 1.0, -4.361e-08, -1.894e-07, 1.0, -1.497e-08, -1.165e-07, 1.0, 4.067e-08, -7.196e-08, 1.0, -4.329e-08, -1.894e-07, 1.0, -1.497e-08, -1.018e-07, 1.0, -4.361e-08, -0.6855, 2.526e-06, -0.7281, -0.9992, 1.877e-06, 0.03896, -0.6838, -2.658e-06, -0.7297, -0.9993, -1.823e-06, 0.03815, -0.6838, -2.658e-06, -0.7297, -0.9992, 1.877e-06, 0.03896, 0.8948, -0.4222, 0.145, 0.9793, -9.939e-05, 0.2023, 0.8948, -0.4221, 0.1453, 0.9793, 1.621e-06, 0.2023, 0.8948, -0.4221, 0.1453, 0.9793, -9.939e-05, 0.2023, 0.06892, 4.966e-06, -0.9976, 0.06892, -3.471e-05, -0.9976, 0.2061, 1.671e-06, -0.9785, 0.2061, -1.679e-06, -0.9785, 0.2061, 1.671e-06, -0.9785, 0.06892, -3.471e-05, -0.9976, 0.3062, 0.9079, -0.2863, 0.3062, 0.9079, -0.2863, 0.5418, -3.669e-06, -0.8405, 0.5418, 3.37e-06, -0.8405, 0.5418, -3.669e-06, -0.8405, 0.3062, 0.9079, -0.2863, -1.0, 0.0, 0.0, -1.0, 0.0, 0.0003051, -0.229, 0.0, 0.9734, -0.228, -1.673e-09, 0.9737, -0.229, 0.0, 0.9734, -1.0, 0.0, 0.0003051, 0.1261, 0.9314, -0.3416, 0.1261, 0.9314, -0.3416, 0.1563, 0.9591, -0.2359, 0.1554, 0.9592, -0.2363, 0.1563, 0.9591, -0.2359, 0.1261, 0.9314, -0.3416, -0.9905, 0.0, -0.1375, -0.9785, -1.529e-09, -0.2061, -0.9905, 1.515e-09, -0.1375, -0.9785, 0.0, -0.2061, -0.9905, 1.515e-09, -0.1375, -0.9785, -1.529e-09, -0.2061, 0.2366, 0.9215, -0.3082, 0.372, 0.8752, -0.3094, 0.237, 0.9214, -0.308, 0.3738, 0.8747, -0.3087, 0.237, 0.9214, -0.308, 0.372, 0.8752, -0.3094, 0.0, 1.0, 0.0, 0.0, 1.0, 0.0, 0.0, 1.0, 1.174e-07, 0.0, 1.0, 0.0, 0.0, 1.0, 1.174e-07, 0.0, 1.0, 0.0, 0.0, 1.0, 1.732e-07, 0.0, 1.0, 1.174e-07, 0.0, 1.0, 0.0, 0.0, 1.0, 0.0, 0.0, 1.0, 1.732e-07, 0.0, 1.0, 0.0, 0.0, 1.0, 0.0, 0.0, 1.0, 1.732e-07, 0.0, 1.0, 0.0, 0.0, 1.0, 0.0, 0.0, 1.0, 0.0, 0.0, 1.0, 0.0, 0.0, 1.0, 0.0, 0.0, 1.0, 0.0, 0.0, 1.0, 0.0, 0.0, 1.0, 0.0, 0.0, 1.0, 0.0, 0.0, 1.0, 0.0, 0.0, 1.0, 0.0, 0.0, 1.0, 0.0, 0.0, 1.0, 0.0, 0.0, 1.0, 0.0, 0.0, 1.0, 0.0, 0.0, 1.0, 0.0, 0.0, 1.0, 0.0, 0.0, 1.0, 0.0, 0.0, 1.0, 0.0, 0.0, 1.0, 0.0, 0.0, 1.0, 0.0, 0.0, 1.0, 0.0, 0.0, 1.0, 0.0, 0.0, 1.0, 0.0, 0.0, 1.0, 0.0, 0.0, 1.0, 0.0, 0.0, 1.0, 0.0, 0.0, 1.0, 0.0, 0.0, 1.0, 0.0, 0.0, 1.0, 0.0, 0.0, 1.0, 0.0, 0.0, 1.0, 0.0, 0.0, 1.0, 0.0, 0.0, 1.0, 0.0, 0.0, 1.0, 0.0, 0.0, 1.0, 0.0, 0.0, 1.0, 0.0, 0.0, 1.0, 0.0, 0.0, 1.0, 0.0, 0.0, 1.0, 0.0, 0.0, 1.0, 0.0, 0.0, 1.0, 0.0, 0.0, 1.0, 0.0, 0.0, 1.0, 0.0, 0.0, 1.0, 0.0, 0.0, 1.0, 0.0, 0.0, 1.0, 2.445e-08, 0.0, 1.0, 0.0, 0.0, 1.0, 0.0, 0.0, 1.0, 0.0, 0.0, 1.0, 2.445e-08, 0.0, 1.0, 0.0, 0.0, 1.0, 0.0, 0.0, 1.0, 2.445e-08, 0.0, 1.0, 0.0, 0.0, 1.0, 0.0, 0.0, 1.0, 2.445e-08, 0.0, 1.0, 0.0, 0.0, 1.0, 0.0, 0.0, 1.0, 2.445e-08, 0.0, 1.0, 0.0, 0.0, 1.0, 0.0, 0.0, 1.0, 2.445e-08, 0.0, 1.0, 0.0, 0.0, 1.0, 0.0, 0.0, 1.0, 2.445e-08, 0.0, 1.0, 0.0, 0.0, 1.0, 0.0, 0.0, 1.0, 2.445e-08, 0.0, 1.0, 0.0, 0.0, 1.0, 0.0, 0.0, 1.0, 2.445e-08, 0.0, 1.0, 0.0, 0.0, 1.0, 0.0, 0.0, 1.0, 2.445e-08, 0.0, 1.0, 0.0, 0.0, 1.0, 0.0, 0.0, 1.0, 0.0, 0.0, 1.0, 0.0, -0.6611, 1.953e-06, -0.7503, -1.0, 0.0, -0.0002245, -0.6601, -2.039e-06, -0.7512, -1.0, 0.0, 0.0, -0.6601, -2.039e-06, -0.7512, -1.0, 0.0, -0.0002245, 0.0, 1.0, -4.853e-09, 0.0, 1.0, -4.857e-08, 0.0, 1.0, 8.56e-09, 0.0, 1.0, 0.0, 0.0, 1.0, 8.56e-09, 0.0, 1.0, -4.857e-08, 0.0, 1.0, -3.141e-07, 0.0, 1.0, 0.0, 0.0, 1.0, -4.857e-08, 0.0, 1.0, -4.482e-08, 0.0, 1.0, -3.141e-07, 0.0, 1.0, -4.857e-08, 0.0, 1.0, 4.199e-08, 0.0, 1.0, -4.482e-08, 0.0, 1.0, -4.857e-08, 0.0, 1.0, 0.0, 0.0, 1.0, 4.199e-08, 0.0, 1.0, -4.857e-08, 0.0, 1.0, -1.523e-07, 0.0, 1.0, 0.0, 0.0, 1.0, -4.857e-08, 0.0, 1.0, -1.549e-07, 0.0, 1.0, -1.523e-07, 0.0, 1.0, -4.857e-08, 0.0, 1.0, 0.0, 0.0, 1.0, -1.549e-07, 0.0, 1.0, -4.857e-08, 0.0, 1.0, -8.876e-08, 0.0, 1.0, 0.0, 0.0, 1.0, -4.857e-08, 0.0, 1.0, 2.427e-08, 0.0, 1.0, -8.876e-08, 0.0, 1.0, -4.857e-08, 0.0, 1.0, -1.036e-07, 0.0, 1.0, -8.876e-08, 0.0, 1.0, 2.427e-08, 0.0, 1.0, -1.802e-08, 0.0, 1.0, -1.036e-07, 0.0, 1.0, 2.427e-08, 0.0, 1.0, -4.662e-09, 0.0, 1.0, -1.802e-08, 0.0, 1.0, 2.427e-08, 0.0, 1.0, -2.505e-07, 0.0, 1.0, -1.802e-08, 0.0, 1.0, -4.662e-09, 0.0, 1.0, 5.316e-08, 0.0, 1.0, -2.505e-07, 0.0, 1.0, -4.662e-09, 0.0, 1.0, 2.648e-09, 0.0, 1.0, 5.316e-08, 0.0, 1.0, -4.662e-09, 0.0, 1.0, 1.442e-07, 0.0, 1.0, 5.316e-08, 0.0, 1.0, 2.648e-09, 0.0, 1.0, -2.086e-08, 0.0, 1.0, 1.442e-07, 0.0, 1.0, 2.648e-09, 0.0, 1.0, -1.525e-08, 0.0, 1.0, 1.442e-07, 0.0, 1.0, -2.086e-08, 0.0, 1.0, -1.782e-07, 0.0, 1.0, -1.525e-08, 0.0, 1.0, -2.086e-08, 0.0, 1.0, -8.669e-07, 0.0, 1.0, -1.782e-07, 0.0, 1.0, -2.086e-08, 0.0, 1.0, 0.0, 0.0, 1.0, -1.782e-07, 0.0, 1.0, -8.669e-07, 0.0, 1.0, 0.0, 0.0, 1.0, 0.0, 0.0, 1.0, 0.0, 0.0, 1.0, 9.712e-08, 0.0, 1.0, 0.0, 0.0, 1.0, 0.0, 0.0, 1.0, 0.0, 0.0, 1.0, 0.0, 0.0, 1.0, 9.712e-08, 0.0, 1.0, 3.744e-07, 0.0, 1.0, 0.0, 0.0, 1.0, 9.712e-08, 0.0, 1.0, 0.0, 0.0, 1.0, 0.0, 0.0, 1.0, 3.744e-07, 0.0, 1.0, -4.127e-07, 0.0, 1.0, 0.0, 0.0, 1.0, 3.744e-07, 0.0, 1.0, 0.0, 0.0, 1.0, 0.0, 0.0, 1.0, -4.127e-07, 0.0, 1.0, 8.516e-08, 0.0, 1.0, 0.0, 0.0, 1.0, -4.127e-07, 0.0, 1.0, 0.0, 0.0, 1.0, 0.0, 0.0, 1.0, 8.516e-08, 0.0, 1.0, 9.34e-08, 0.0, 1.0, 0.0, 0.0, 1.0, 8.516e-08, 0.0, 1.0, 0.0, 0.0, 1.0, 0.0, 0.0, 1.0, 9.34e-08, 0.0, 1.0, -1.046e-08, 0.0, 1.0, 0.0, 0.0, 1.0, 9.34e-08, 0.0, 1.0, 0.0, 0.0, 1.0, 0.0, 0.0, 1.0, -1.046e-08, 0.0, 1.0, 4.199e-08, 0.0, 1.0, 0.0, 0.0, 1.0, -1.046e-08, 0.9974, -1.654e-06, 0.0716, 0.9874, -2.512e-06, 0.158, 0.9974, 1.661e-06, 0.07161, 0.9874, 2.5e-06, 0.158, 0.9974, 1.661e-06, 0.07161, 0.9874, -2.512e-06, 0.158, 0.9976, 0.0, -0.06878, 0.9947, 0.0, -0.1031, 0.9976, -1.506e-09, -0.06878, 0.9947, 0.0, -0.1031, 0.9976, -1.506e-09, -0.06878, 0.9947, 0.0, -0.1031, -0.9785, 0.0, -0.2061, -0.9616, -1.548e-09, -0.2745, -0.9785, 1.529e-09, -0.2061, -0.9616, 0.0, -0.2745, -0.9785, 1.529e-09, -0.2061, -0.9616, -1.548e-09, -0.2745, 0.9266, 0.0, 0.3761, 0.9395, 1.575e-09, 0.3425, 0.9266, 0.0, 0.3761, 0.9395, 0.0, 0.3425, 0.9266, 0.0, 0.3761, 0.9395, 1.575e-09, 0.3425, 0.9976, 0.0, 0.06881, 1.0, 1.502e-09, 2.103e-05, 0.9976, -1.506e-09, 0.06881, 1.0, 0.0, 2.103e-05, 0.9976, -1.506e-09, 0.06881, 1.0, 1.502e-09, 2.103e-05, 0.0, 1.0, 0.0, 0.0, 1.0, 0.0, 0.0, 1.0, 0.0, 0.0, 1.0, 0.0, 0.0, 1.0, 0.0, 0.0, 1.0, 0.0, 0.0, 1.0, 0.0, 0.0, 1.0, 0.0, 0.0, 1.0, 0.0, 0.0, 1.0, 0.0, 0.0, 1.0, 0.0, 0.0, 1.0, 0.0, 0.0, 1.0, 0.0, 0.0, 1.0, 0.0, 0.0, 1.0, 0.0, 0.0, 1.0, 0.0, 0.0, 1.0, 0.0, 0.0, 1.0, 0.0, 0.0, 1.0, 0.0, 0.0, 1.0, 0.0, 0.0, 1.0, 0.0, 0.0, 1.0, 0.0, 0.0, 1.0, 0.0, 0.0, 1.0, 0.0, 0.0, 1.0, 0.0, 0.0, 1.0, 0.0, 0.0, 1.0, 0.0, 0.0, 1.0, 0.0, 0.0, 1.0, 0.0, 0.0, 1.0, 4.231e-08, 0.0, 1.0, 0.0, 0.0, 1.0, 0.0, 0.0, 1.0, 4.231e-08, 0.0, 1.0, 0.0, 0.0, 1.0, 0.0, 0.0, 1.0, 4.231e-08, 0.0, 1.0, 0.0, 0.0, 1.0, 0.0, 0.0, 1.0, 4.231e-08, 0.0, 1.0, 0.0, 0.0, 1.0, 0.0, 0.0, 1.0, 4.231e-08, 0.0, 1.0, 0.0, 0.0, 1.0, 0.0, 0.0, 1.0, 4.231e-08, 0.0, 1.0, 0.0, 0.0, 1.0, 0.0, 0.0, 1.0, 4.231e-08, 0.0, 1.0, 0.0, 0.0, 1.0, 0.0, 0.0, 1.0, 4.231e-08, 0.0, 1.0, 0.0, 0.0, 1.0, 0.0, 0.0, 1.0, 4.231e-08, 0.0, 1.0, 0.0, 0.0, 1.0, 0.0, 0.0, 1.0, 4.231e-08, 0.0, 1.0, 0.0, 0.0, 1.0, 0.0, 0.0, 1.0, 4.231e-08, 0.0, 1.0, 0.0, 0.0, 1.0, 1.838e-09, 0.0, 1.0, 4.231e-08, 0.0, 1.0, 1.838e-09, 0.0, 1.0, 0.0, 0.0, 1.0, 4.231e-08, 0.0, 1.0, 0.0, 0.0, 1.0, 6.033e-07, 0.0, 1.0, 4.231e-08, 0.0, 1.0, 6.033e-07, 0.0, 1.0, 5.437e-07, 0.0, 1.0, 4.231e-08, 0.0, 1.0, 5.437e-07, 0.0, 1.0, 0.0, 0.0, 1.0, 4.231e-08, 0.0, 1.0, 0.0, 0.0, 1.0, 4.231e-08, 0.0, 1.0, 0.0, 0.0, 1.0, 0.0, 0.0, 1.0, 6.79e-06, 0.0, 1.0, 1.838e-09, 0.0, 1.0, 6.79e-06, 0.0, 1.0, 9.366e-07, 0.0, 1.0, 1.838e-09, 0.0, 1.0, 9.366e-07, 0.0, 1.0, 0.0, 0.0, 1.0, 1.838e-09, 0.0, 1.0, 0.0, 0.0, 1.0, -3.17e-06, 0.0, 1.0, 1.838e-09, 0.0, 1.0, -3.17e-06, 0.0, 1.0, -2.495e-07, 0.0, 1.0, 1.838e-09, 0.0, 1.0, 1.838e-09, 0.0, 1.0, -2.495e-07, 0.0, 1.0, 8.263e-07, 0.0, 1.0, 8.263e-07, 0.0, 1.0, -2.495e-07, 0.0, 1.0, 2.239e-06, 0.0, 1.0, 2.239e-06, 0.0, 1.0, -2.495e-07, 0.0, 1.0, -1.536e-06, 0.0, 1.0, -1.536e-06, 0.0, 1.0, -2.495e-07, 0.0, 1.0, 2.02e-06, 0.0, 1.0, 2.02e-06, 0.0, 1.0, -2.495e-07, 0.0, 1.0, 1.058e-06, 0.0, 1.0, 1.058e-06, 0.0, 1.0, -2.495e-07, 0.0, 1.0, 1.489e-06, 0.0, 1.0, 1.489e-06, 0.0, 1.0, -2.495e-07, 0.0, 1.0, 1.28e-06, 0.0, 1.0, 1.28e-06, 0.0, 1.0, -2.495e-07, 0.0, 1.0, 1.186e-06, 0.0, 1.0, 1.186e-06, 0.0, 1.0, -2.495e-07, 0.0, 1.0, 4.134e-09, 0.0, 1.0, -2.495e-07, 0.0, 1.0, 1.936e-08, 0.0, 1.0, 4.134e-09, 0.0, 1.0, 4.134e-09, 0.0, 1.0, 1.936e-08, 0.0, 1.0, 0.0, 0.0, 1.0, 0.0, 0.0, 1.0, 1.936e-08, 0.0, 1.0, 0.0, 0.0, 1.0, 1.936e-08, 0.0, 1.0, 0.0, 0.0, 1.0, 0.0, 0.0, 1.0, 0.0, 0.0, 1.0, 0.0, 0.0, 1.0, 0.0, 0.0, 1.0, 0.0, 0.0, 1.0, 0.0, 0.0, 1.0, 0.0, 0.0, 1.0, 0.0, 0.0, 1.0, 0.0, 0.0, 1.0, 0.0, 0.0, 1.0, 0.0, 0.0, 1.0, 0.0, 0.0, 1.0, 0.0, 0.0, 1.0, 0.0, 0.0, 1.0, 0.0, 0.0, 1.0, 0.0, 0.0, 1.0, 0.0, 0.0, 1.0, 0.0, 0.0, 1.0, 0.0, 0.0, 1.0, 0.0, 0.0, 1.0, 0.0, 0.0, 1.0, 0.0, 0.0, 1.0, 0.0, 0.0, 1.0, 0.0, 0.0, 1.0, 0.0, 0.0, 1.0, 0.0, 0.0, 1.0, 0.0, 0.0, 1.0, 0.0, 0.0, 1.0, 0.0, 0.0, 1.0, 0.0, 0.0, 1.0, 0.0, 0.0, 1.0, 0.0, 0.0, 1.0, 0.0, 0.0, 1.0, 0.0, 0.0, 1.0, 0.0, 0.0, 1.0, 0.0, 0.0, 1.0, 0.0, 0.0, 1.0, 0.0, 0.0, 1.0, 0.0, 0.0, 1.0, 0.0, 0.0, 1.0, 0.0, 0.0, 1.0, 0.0, 0.0, 1.0, 0.0, 0.0, 1.0, 0.0, 0.0, 1.0, 0.0, 0.0, 1.0, 0.0, 0.0, 1.0, 0.0, 0.0, 1.0, 0.0, 0.0, 1.0, 0.0, 0.0, 1.0, 0.0, 0.0, 1.0, 0.0, 0.0, 1.0, 0.0, 0.0, 1.0, 0.0, 0.0, 1.0, 0.0, 0.0, 1.0, 0.0, 0.0, 1.0, 0.0, 0.0, 1.0, 0.0, 0.0, 1.0, 0.0, 0.0, 1.0, 0.0, 0.0, 1.0, 0.0, 0.0, 1.0, 0.0, 0.0, 1.0, 0.0, 0.0, 1.0, 0.0, 0.0, 1.0, 0.0, 0.0, 1.0, 0.0, 0.0, 1.0, 0.0, 0.0, 1.0, 0.0, 0.0, 1.0, 0.0, 0.0, 1.0, 0.0, 0.0, 1.0, 0.0, 0.0, 1.0, 0.0, 0.0, 1.0, 0.0, 0.0, 1.0, 0.0, 0.0, 1.0, 0.0, 0.0, 1.0, 0.0, 0.0, 1.0, 0.0, 0.0, 1.0, 0.0, 0.0, 1.0, 0.0, 0.0, 1.0, 0.0, 0.0, 1.0, 0.0, 0.0, 1.0, 0.0, 0.0, 1.0, 0.0, 0.0, 1.0, 0.0, 0.0, 1.0, 0.0, 0.0, 1.0, 0.0, 0.0, 1.0, 0.0, 0.0, 1.0, 0.0, 0.0, 1.0, 0.0, 0.0, 1.0, 0.0, 0.0, 1.0, 0.0, 0.0, 1.0, 0.0, 0.0, 1.0, 0.0, 0.0, 1.0, 0.0, 0.0, 1.0, 0.0, 0.0, 1.0, 0.0, 0.0, 1.0, 0.0, 0.0, 1.0, 0.0, 0.0, 1.0, 0.0, 0.0, 1.0, 0.0, 0.0, 1.0, 0.0, 0.0, 1.0, 0.0, 0.0, 1.0, 0.0, 0.0, 1.0, 0.0, 0.0, 1.0, 0.0, 0.0, 1.0, 0.0, 0.0, 1.0, 0.0, 0.0, 1.0, 0.0, 0.0, 1.0, 0.0, 0.0, 1.0, 0.0, 0.0, 1.0, 0.0, 0.0, 1.0, 0.0, 0.0, 1.0, 0.0, 0.0, 1.0, 0.0, 0.0, 1.0, 0.0, 0.0, 1.0, 0.0, 0.0, 1.0, 0.0, 0.0, 1.0, 0.0, 0.0, 1.0, 0.0, 0.0, 1.0, 0.0, 0.0, 1.0, 0.0, 0.0, 1.0, 0.0, 0.0, 1.0, 0.0, 0.0, 1.0, 0.0, 0.0, 1.0, 0.0, 0.0, 1.0, 0.0, 0.0, 1.0, 0.0, 0.0, 1.0, 0.0, 0.0, 1.0, 0.0, 0.0, 1.0, 0.0, 0.0, 1.0, 0.0, 0.0, 1.0, 0.0, 0.0, 1.0, 0.0, 0.0, 1.0, 0.0, 0.0, 1.0, 0.0, 0.0, 1.0, 0.0, 0.0, 1.0, 0.0, 0.0, 1.0, 0.0, 0.0, 1.0, 0.0, 0.0, 1.0, 0.0, 0.0, 1.0, 0.0, 0.0, 1.0, 0.0, 0.0, 1.0, 0.0, 0.0, 1.0, 0.0, 0.0, 1.0, 0.0, 0.0, 1.0, 0.0, -1.323e-07, 1.0, -1.956e-07, 0.0, 1.0, -8.625e-08, -1.165e-07, 1.0, 4.067e-08, -1.018e-07, 1.0, -4.361e-08, -1.165e-07, 1.0, 4.067e-08, 0.0, 1.0, -8.625e-08, -7.196e-08, 1.0, -4.329e-08, -1.018e-07, 1.0, -4.361e-08, 0.0, 1.0, -8.625e-08, 0.0, 1.0, -2.338e-08, -7.196e-08, 1.0, -4.329e-08, 0.0, 1.0, -8.625e-08, 0.0, 1.0, -2.191e-08, -7.196e-08, 1.0, -4.329e-08, 0.0, 1.0, -2.338e-08, 0.0, 1.0, 0.0, 0.0, 1.0, -2.191e-08, 0.0, 1.0, -2.338e-08, 8.664e-09, 1.0, 1.253e-07, 0.0, 1.0, -2.191e-08, 0.0, 1.0, 0.0, -4.821e-08, 1.0, 1.42e-07, 0.0, 1.0, -2.191e-08, 8.664e-09, 1.0, 1.253e-07, 0.0, 1.0, 0.0, 0.0, 1.0, 0.0, 0.0, 1.0, 0.0, 0.0, 1.0, 0.0, 0.0, 1.0, 0.0, 0.0, 1.0, 0.0, 0.0, 1.0, 0.0, 0.0, 1.0, 0.0, 0.0, 1.0, 0.0, 0.0, 1.0, 0.0, 0.0, 1.0, 0.0, 0.0, 1.0, 0.0, 0.0, 1.0, 0.0, 0.0, 1.0, 0.0, 0.0, 1.0, 0.0, 0.0, 1.0, 0.0, 0.0, 1.0, 0.0, 0.0, 1.0, 0.0, 0.0, 1.0, 0.0, 0.0, 1.0, 0.0, 0.0, 1.0, 0.0, 0.0, 1.0, 0.0, 0.0, 1.0, 0.0, 0.0, 1.0, 0.0, 0.0, 1.0, 0.0, 0.0, 1.0, 0.0, 0.0, 1.0, 0.0, 0.0, 1.0, 0.0, 0.0, 1.0, 0.0, 0.0, 1.0, 0.0, 0.0, 1.0, 0.0, 0.0, 1.0, 0.0, 0.0, 1.0, 0.0, 0.0, 1.0, 0.0, 0.0, 1.0, 0.0, 0.0, 1.0, 0.0, 0.0, 1.0, 0.0, 0.0, 1.0, -3.233e-08, 0.0, 1.0, 9.712e-08, 0.0, 1.0, -4.853e-09, 0.0, 1.0, 9.712e-08, 0.0, 1.0, -3.233e-08, 0.0, 1.0, 3.744e-07, 0.0, 1.0, 9.712e-08, 0.0, 1.0, -4.853e-09, 0.0, 1.0, -4.127e-07, 0.0, 1.0, 3.744e-07, 0.0, 1.0, -4.853e-09, 0.0, 1.0, 8.516e-08, 0.0, 1.0, -4.127e-07, 0.0, 1.0, -4.853e-09, 0.0, 1.0, 9.34e-08, 0.0, 1.0, 8.516e-08, 0.0, 1.0, -4.853e-09, 0.0, 1.0, -1.046e-08, 0.0, 1.0, 9.34e-08, 0.0, 1.0, -4.853e-09, 0.0, 1.0, 8.56e-09, 0.0, 1.0, -1.046e-08, 0.0, 1.0, -4.853e-09, 0.0, 1.0, 4.199e-08, 0.0, 1.0, -1.046e-08, 0.0, 1.0, 8.56e-09, 0.0, 1.0, 0.0, 0.0, 1.0, 4.199e-08, 0.0, 1.0, 8.56e-09, 0.0, 1.0, -3.141e-07, 0.0, 1.0, 4.199e-08, 0.0, 1.0, 0.0, 0.0, 1.0, -4.482e-08, 0.0, 1.0, 4.199e-08, 0.0, 1.0, -3.141e-07, 0.0, 1.0, 0.0, 0.0, 1.0, 0.0, 0.0, 1.0, 2.445e-08, 0.0, 1.0, 1.174e-07, 0.0, 1.0, 2.445e-08, 0.0, 1.0, 0.0, 0.0, 1.0, 1.732e-07, 0.0, 1.0, 2.445e-08, 0.0, 1.0, 1.174e-07, 0.0, 1.0, 0.0, 0.0, 1.0, 2.445e-08, 0.0, 1.0, 1.732e-07, 0.0, 1.0, 0.0, 0.0, 1.0, 2.445e-08, 0.0, 1.0, 0.0, 0.0, 1.0, 0.0, 0.0, 1.0, 0.0, 0.0, 1.0, 0.0, 0.0, 1.0, 0.0, 0.0, 1.0, 0.0, 0.0, 1.0, 0.0, 0.0, 1.0, 0.0, 0.0, 1.0, 0.0, 0.0, 1.0, 0.0, 0.0, 1.0, 0.0, 0.0, 1.0, 0.0, 0.0, 1.0, 0.0, 0.0, 1.0, 0.0, 0.0, 1.0, 0.0, 0.0, 1.0, 0.0])] * 3)])

# ---- objects
ob_ground_dirtrivercrossing = bpy.data.objects.new('ground_dirtRiverCrossing', me_mesh)

# ---- transforms, parenting, visibility, modifiers, constraints
ob_ground_dirtrivercrossing.location = (0.0, 0.0, 4.963e-15)
ob_ground_dirtrivercrossing.rotation_euler = (1.571, -0.0, 0.0)
ob_ground_dirtrivercrossing.color = (0.8, 0.8, 0.8, 1.0)
ob_ground_dirtrivercrossing.lineart.crease_threshold = 0.0
_vg = ob_ground_dirtrivercrossing.vertex_groups.new(name='TopLayer')
_vg = ob_ground_dirtrivercrossing.vertex_groups.new(name='Seccond Layer')
_vg = ob_ground_dirtrivercrossing.vertex_groups.new(name='3rd year')
_vg = ob_ground_dirtrivercrossing.vertex_groups.new(name='OtherTopLayer')
_vg = ob_ground_dirtrivercrossing.vertex_groups.new(name='OtherSeccondLayer')
_vg = ob_ground_dirtrivercrossing.vertex_groups.new(name='OtherTrirdLayer')

# ---- collection membership
col_collection.objects.link(ob_ground_dirtrivercrossing)

# ---- scene / render settings (as saved in the file)
scene.frame_start = 1; scene.frame_end = 250; scene.frame_set(1)
scene.render.engine = 'BLENDER_EEVEE_NEXT'
scene.cycles.use_denoising = False
scene.cycles.samples = 128
scene.cycles.sampling_pattern = 'TABULATED_SOBOL'
scene.cycles.use_adaptive_sampling = False
scene.cycles.use_light_tree = False
scene.view_settings.view_transform = 'Filmic'
bpy.context.view_layer.update()

# ---- added for rendering (the .blend has no active camera and no usable light): camera, sun
cam_auto = bpy.data.cameras.new('AutoCamera')
cam_auto.lens = 50.0
cam_auto.sensor_width = 36.0
cam_auto.clip_end = 1000.0
ob_auto_camera = bpy.data.objects.new('AutoCamera', cam_auto)
scene.collection.objects.link(ob_auto_camera)
ob_auto_camera.location = (8.28753, -20.945, 11.88)
ob_auto_camera.rotation_euler = (1.09748, -7.21219e-08, 0.694738)
scene.camera = ob_auto_camera
light_auto_sun = bpy.data.lights.new('AutoSun', 'SUN')
light_auto_sun.energy = 3.0
light_auto_sun.angle = 0.0523599
ob_auto_sun = bpy.data.objects.new('AutoSun', light_auto_sun)
scene.collection.objects.link(ob_auto_sun)
ob_auto_sun.rotation_euler = (0.872665, 0.174533, 0.523599)
bpy.context.view_layer.update()
